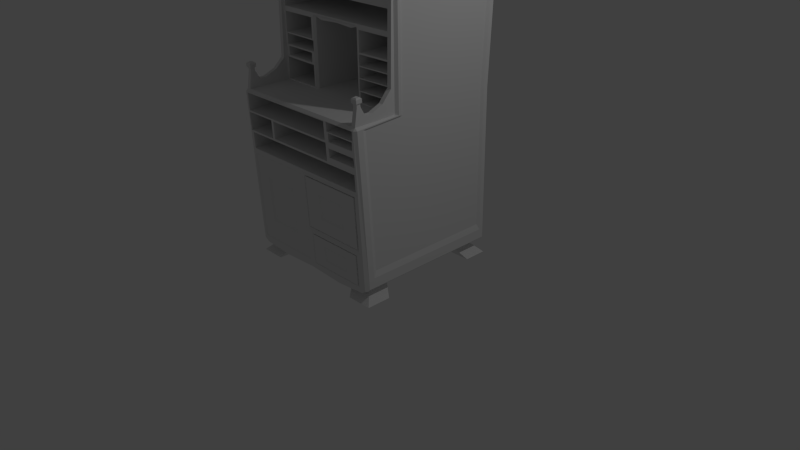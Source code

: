 # Source: kommode.blend  (saved by Blender 2.69.0; exported with 4.5.12 LTS)
import bpy
from mathutils import Matrix  # noqa: F401  (used for matrix-valued properties, if any)

bpy.ops.wm.read_factory_settings(use_empty=True)
scene = bpy.context.scene
scene.name = 'Scene'

# ---- collections
col_collection_1 = bpy.data.collections.new('Collection 1'); scene.collection.children.link(col_collection_1)

# ---- materials (node trees are filled in below, after node groups)
mat_material = bpy.data.materials.new('Material')
mat_material.alpha_threshold = 0.0
mat_material.use_transparent_shadow = False
mat_material.roughness = 0.5
mat_material.line_color = (0.0, 0.0, 0.0, 1.0)

# ---- material node trees

# ---- world
world_world = bpy.data.worlds.new('World'); scene.world = world_world
world_world.color = (0.05088, 0.05088, 0.05088)
world_world.use_sun_shadow = False
world_world.sun_shadow_jitter_overblur = 0.0
world_world.cycles.sampling_method = 'MANUAL'
world_world.cycles.sample_map_resolution = 256

# ---- cameras
cam_camera = bpy.data.cameras.new('Camera')
cam_camera.clip_end = 100.0
cam_camera.lens = 35.0
cam_camera.sensor_width = 32.0
cam_camera.sensor_height = 18.0
cam_camera.ortho_scale = 7.314
cam_camera.dof.focus_distance = 0.0
cam_camera.dof.aperture_fstop = 128.0

# ---- lights
light_lamp = bpy.data.lights.new('Lamp', 'POINT')
light_lamp.transmission_factor = 0.0
light_lamp.cutoff_distance = 30.0
light_lamp.energy = 100.0
light_lamp.shadow_buffer_clip_start = 1.001
light_lamp.shadow_soft_size = 0.1
light_lamp.shadow_maximum_resolution = 0.006
light_lamp.use_absolute_resolution = True
light_lamp.cycles.use_multiple_importance_sampling = False

# ---- meshes
me_cube = bpy.data.meshes.new('Cube')
me_cube.from_pydata([(0.0, -1.0, -1.0), (5.96e-08, 1.192e-07, -1.0), (0.9811, 0.01186, 0.9828), (-0.9817, 0.4742, 0.9899), (-0.9817, 0.007179, 0.9899), (0.9811, 0.4558, 0.9828), (-1.49e-07, -0.3884, 3.436), (4.47e-08, 0.5, 3.436), (0.5, -0.3884, 3.436), (-0.5, -0.3884, 3.436), (0.5, 0.5, 3.436), (-0.5, 0.5, 3.436), (-0.5, -1.0, -1.0), (0.5, -1.0, -1.0), (-0.5, 2.086e-07, -1.0), (0.5, 2.98e-08, -1.0), (1.192e-07, 0.5, -1.0), (2.98e-08, -0.5, -1.0), (-0.5, -0.5, -1.0), (-0.5, 0.5, -1.0), (0.5, 0.5, -1.0), (0.5, -0.5, -1.0), (0.5, 0.9279, -1.0), (-0.5, 0.9279, -1.0), (1.49e-07, 0.9279, -1.0), (-0.9687, -0.9473, -1.0), (-0.9687, 0.5, -1.0), (-0.9687, -0.5, -1.0), (-0.9687, 2.533e-07, -1.0), (0.9684, -0.9473, -1.0), (0.9684, -0.5, -1.0), (0.9684, 0.5, -1.0), (0.9684, -1.49e-08, -1.0), (0.5, -0.9487, -1.0), (-0.3552, 0.3275, 1.0), (0.3552, 0.3275, 1.0), (-0.3552, 0.3275, 1.844), (0.3552, 0.3275, 1.844), (0.9688, -1.0, -1.0), (-0.5, -0.9487, -1.0), (-0.9688, -1.0, -1.0), (1.49e-08, -0.9487, -1.0), (0.9688, -1.064, 1.0), (0.9688, -1.093, 0.9688), (1.0, -1.062, 0.9688), (-0.9688, -1.064, 1.0), (-1.0, -1.062, 0.9688), (-0.9688, -1.093, 0.9688), (-4.583e-07, -1.064, 1.0), (-5.357e-07, -1.093, 0.9688), (0.9688, -0.5, 1.0), (1.0, -0.4688, 1.0), (-0.3552, -1.064, 1.0), (-0.5, -1.093, 0.9688), (0.5, -1.093, 0.9688), (0.3552, -1.064, 1.0), (-1.0, -0.4688, 1.0), (-0.9688, -0.5, 1.0), (0.9688, 1.102, 3.436), (-0.9688, 1.102, 3.436), (0.9688, -0.3884, 3.436), (1.0, -0.3884, 3.405), (2.31e-07, 1.102, 3.436), (2.38e-07, 1.131, 3.405), (-0.9688, -0.3884, 3.436), (-1.0, -0.3884, 3.405), (0.9688, -0.4688, 3.436), (0.9688, -0.5, 3.405), (1.0, -0.4688, 3.405), (-0.5, 1.131, 3.405), (-0.5, 1.102, 3.436), (-0.9688, 0.5, 3.436), (-1.0, 0.5, 3.405), (1.0, 0.5, 3.405), (0.9688, 0.5, 3.436), (0.5, 1.102, 3.436), (0.5, 1.131, 3.405), (-1.0, -0.4688, 3.405), (-0.9688, -0.5, 3.405), (-0.9688, -0.4688, 3.436), (-3.207e-07, -0.4688, 3.436), (-3.313e-07, -0.5, 3.405), (-0.3552, -0.4688, 3.436), (-0.3552, -0.5, 3.405), (0.3552, -0.5, 3.405), (0.3552, -0.4688, 3.436), (-1.9e-07, -0.4022, 3.693), (0.2145, -0.4022, 3.65), (-0.2046, -0.4022, 3.65), (0.6337, -0.4022, 3.65), (-0.6052, -0.4022, 3.644), (0.6337, -0.4589, 3.65), (-0.6052, -0.4589, 3.644), (-3.16e-07, -0.4589, 3.693), (-0.2046, -0.4589, 3.65), (0.2145, -0.4589, 3.65), (0.9688, -0.7818, 1.0), (-0.9177, -1.064, 1.0), (0.9127, -1.064, 1.0), (-0.9688, -0.7818, 1.0), (-0.9688, -0.5, 1.295), (0.9688, -0.5, 1.295), (-0.9177, -0.5, 3.405), (0.9127, -0.5, 3.405), (0.9127, -0.5, 1.0), (0.3552, -0.7818, 1.0), (-0.3552, -0.7818, 1.0), (-0.9177, -0.5, 1.0), (-0.9177, -0.7818, 1.0), (0.9127, -0.7818, 1.0), (0.9688, -0.9205, 1.1), (-0.9688, -0.9205, 1.1), (0.9688, -0.6748, 1.164), (-0.9688, -0.6748, 1.164), (0.9688, -0.5499, 1.303), (-0.9688, -0.5499, 1.281), (0.9688, -0.8318, 1.1), (-0.9177, -0.9205, 1.1), (0.9127, -0.9205, 1.1), (-0.9688, -0.8318, 1.1), (-0.9177, -0.5, 1.295), (0.9127, -0.5, 1.295), (-0.9177, -0.5499, 1.275), (0.9127, -0.5499, 1.307), (0.9127, -0.6748, 1.164), (-0.9177, -0.6748, 1.164), (-0.9177, -0.8318, 1.1), (0.9127, -0.8318, 1.1), (0.9688, -1.031, 1.207), (-0.9688, -1.031, 1.207), (-0.9177, -1.031, 1.207), (0.9127, -1.031, 1.207), (0.9688, -0.9796, 1.21), (-0.9688, -0.9796, 1.21), (-0.9177, -0.9796, 1.21), (0.9127, -0.9796, 1.21), (0.9127, -0.5, 1.845), (-0.9177, -0.5, 1.845), (0.9688, -1.047, -0.01558), (-0.9688, -1.047, -0.01558), (0.06225, -1.037, -0.0308), (-0.9299, -1.036, -0.04383), (-2.679e-07, -1.047, -0.01558), (0.9688, -1.023, -0.5078), (-0.9688, -1.07, 0.4766), (0.5, -1.023, -0.5078), (-0.5, -1.07, 0.4766), (-4.018e-07, -1.07, 0.4766), (0.9688, -1.07, 0.4766), (-0.9688, -1.023, -0.5078), (0.5, -1.07, 0.4766), (-0.9299, -0.9933, -0.9484), (-1.339e-07, -1.023, -0.5078), (0.9688, -1.012, -0.7539), (-0.9688, -1.082, 0.7227), (0.4977, -1.001, -0.9447), (-0.5, -1.082, 0.7227), (-4.688e-07, -1.082, 0.7227), (0.9688, -1.082, 0.7227), (-0.9688, -1.012, -0.7539), (0.5, -1.082, 0.7227), (-0.4992, -0.9933, -0.9484), (-6.697e-08, -1.012, -0.7539), (0.9688, -1.035, -0.2617), (-0.9688, -1.058, 0.2305), (0.9079, -1.017, -0.4604), (-0.5, -1.058, 0.2305), (-3.348e-07, -1.058, 0.2305), (0.9688, -1.058, 0.2305), (-0.9688, -1.035, -0.2617), (0.5, -1.058, 0.2305), (-0.0397, -0.9933, -0.9484), (-2.009e-07, -1.035, -0.2617), (0.9127, -0.5, 1.57), (-0.9177, -0.5, 1.57), (0.9688, -1.032, 1.234), (-0.9688, -1.032, 1.234), (-0.9177, -1.032, 1.234), (0.9127, -1.032, 1.234), (0.9688, -0.9813, 1.237), (-0.9688, -0.9813, 1.237), (-0.9177, -0.9813, 1.237), (0.9127, -0.9813, 1.237), (0.9835, -1.047, 1.253), (-0.9841, -1.049, 1.253), (-0.9025, -1.049, 1.253), (0.898, -1.047, 1.253), (0.9835, -0.9692, 1.258), (-0.9841, -0.9673, 1.259), (-0.9025, -0.9673, 1.259), (0.898, -0.9692, 1.258), (0.9835, -1.05, 1.296), (0.898, -1.05, 1.296), (0.9835, -0.9719, 1.301), (0.898, -0.9719, 1.301), (0.9665, -1.035, 1.313), (0.915, -1.035, 1.313), (0.9665, -0.9885, 1.316), (0.915, -0.9885, 1.316), (-0.9841, -1.051, 1.292), (-0.9025, -1.051, 1.292), (-0.9841, -0.9698, 1.297), (-0.9025, -0.9698, 1.297), (-0.9669, -1.035, 1.31), (-0.9197, -1.035, 1.31), (-0.9669, -0.9881, 1.313), (-0.9197, -0.9881, 1.313), (-0.9687, 0.9279, -1.0), (0.9684, 0.9279, -1.0), (0.0, -1.0, -1.044), (-0.5, -1.0, -1.07), (0.5, -1.0, -1.07), (-0.898, -0.9473, -1.041), (0.9192, -0.9473, -1.039), (0.5, -0.9487, -1.07), (0.9195, -1.0, -1.039), (-0.5, -0.9487, -1.07), (-0.8981, -1.0, -1.041), (1.49e-08, -0.9487, -1.044), (-0.594, -0.5899, -1.033), (-0.5894, 0.5816, -1.033), (0.5905, 0.5827, -1.033), (0.5885, -0.5846, -1.033), (0.5905, 0.8452, -1.033), (-0.5894, 0.8462, -1.033), (-0.8747, -0.8577, -1.033), (-0.8793, 0.5816, -1.033), (-0.8747, -0.5899, -1.033), (0.88, -0.863, -1.033), (0.88, -0.5846, -1.033), (0.8779, 0.5827, -1.033), (0.5885, -0.8639, -1.033), (-0.594, -0.8586, -1.033), (-0.8793, 0.8462, -1.033), (0.8779, 0.8452, -1.033), (-0.594, -0.5899, -1.064), (-0.5894, 0.5816, -1.064), (0.5905, 0.5827, -1.064), (0.5885, -0.5846, -1.064), (0.5905, 0.8452, -1.064), (-0.5894, 0.8462, -1.064), (-0.8747, -0.8577, -1.064), (-0.8793, 0.5816, -1.064), (-0.8747, -0.5899, -1.064), (0.88, -0.863, -1.064), (0.88, -0.5846, -1.064), (0.8779, 0.5827, -1.064), (0.5885, -0.8639, -1.064), (-0.594, -0.8586, -1.064), (-0.8793, 0.8462, -1.064), (0.8779, 0.8452, -1.064), (-0.6843, -0.6787, -1.197), (-0.679, 0.6708, -1.197), (0.6803, 0.672, -1.197), (0.6779, -0.6727, -1.197), (0.6803, 0.9744, -1.197), (-0.679, 0.9756, -1.197), (-1.008, -0.9873, -1.197), (-1.013, 0.6708, -1.197), (-1.008, -0.6787, -1.197), (1.014, -0.9934, -1.197), (1.014, -0.6727, -1.197), (1.011, 0.672, -1.197), (0.6779, -0.9944, -1.197), (-0.6843, -0.9883, -1.197), (-1.013, 0.9756, -1.197), (1.011, 0.9744, -1.197), (-3.26e-07, -0.5, 2.142), (-0.9177, -0.5, 2.142), (0.9127, -0.5, 2.142), (-0.3552, -0.5, 2.142), (0.3552, -0.5, 2.142), (1.0, 0.9565, 1.001), (0.9565, 1.0, 1.0), (1.0, 1.088, 3.405), (0.9565, 1.131, 3.405), (0.9744, 1.107, 3.431), (-0.9723, 1.0, 1.0), (-1.0, 0.9723, 1.001), (-0.9723, 1.131, 3.405), (-1.0, 1.103, 3.405), (-0.9837, 1.116, 3.421), (0.9812, -5.96e-08, -1.0), (1.0, -5.96e-08, -0.9812), (1.743e-07, 0.9812, -1.0), (1.788e-07, 1.0, -0.9812), (-0.9812, 2.935e-07, -1.0), (-1.0, 2.98e-07, -0.9812), (0.9812, -0.5, -1.0), (1.0, -0.5, -0.9812), (-0.5, 0.9812, -1.0), (-0.5, 1.0, -0.9812), (-0.9812, 0.5, -1.0), (-1.0, 0.5, -0.9812), (0.9812, 0.5, -1.0), (1.0, 0.5, -0.9812), (0.5, 0.9812, -1.0), (0.5, 1.0, -0.9812), (-0.9812, -0.5, -1.0), (-1.0, -0.5, -0.9812), (0.9812, 0.9279, -1.0), (1.0, 0.9279, -0.9812), (-0.9812, 0.9279, -1.0), (-1.0, 0.9279, -0.9812), (-0.9666, 0.9812, -1.0), (-0.9705, 1.0, -0.9812), (0.9495, 0.9812, -1.0), (0.9534, 1.0, -0.9792), (0.9812, -0.9492, -1.0), (1.0, -0.953, -0.9812), (0.9896, -0.9679, -1.0), (-1.0, -0.953, -0.9812), (-0.9812, -0.9492, -1.0), (-0.9897, -0.9678, -1.0), (1.0, 0.9565, -0.9812), (0.9812, 0.9487, -1.0), (-1.0, 0.9723, -0.9812), (-0.9812, 0.9645, -1.0), (-3.451e-07, -0.5275, 1.0), (-3.129e-07, -0.4725, 1.0), (-0.3552, -0.4725, 1.0), (-0.3827, -0.5, 1.0), (-0.3552, -0.5275, 1.0), (0.3827, -0.5, 1.0), (0.3552, -0.4725, 1.0), (0.3552, -0.5275, 1.0), (-3.207e-07, -0.5, 1.872), (-3.069e-07, -0.4725, 1.844), (-0.3552, -0.4725, 1.844), (-0.3552, -0.5, 1.872), (-0.3827, -0.5, 1.844), (0.3552, -0.5, 1.872), (0.3552, -0.4725, 1.844), (0.3827, -0.5, 1.844), (0.3827, -0.5, 1.286), (0.3552, -0.4725, 1.286), (-0.3827, -0.5, 1.286), (-0.3552, -0.4725, 1.286), (0.3827, -0.5, 1.565), (0.3552, -0.4725, 1.565), (-0.3552, -0.4725, 1.565), (-0.3827, -0.5, 1.565), (0.9127, -0.5, 1.147), (0.9127, -0.5, 1.432), (0.9127, -0.5, 1.707), (0.3827, -0.5, 1.143), (0.3827, -0.5, 1.705), (0.3827, -0.5, 1.426), (0.8896, -0.5, 1.3), (0.4058, -0.5, 1.293), (0.8896, -0.5, 1.426), (0.4058, -0.5, 1.42), (0.8896, 0.01656, 1.3), (0.4058, 0.01656, 1.293), (0.8896, 0.01656, 1.426), (0.4058, 0.01656, 1.42), (0.8941, -0.5, 1.289), (0.4013, -0.5, 1.282), (0.8941, -0.5, 1.152), (0.4013, -0.5, 1.148), (0.8941, -0.007913, 1.289), (0.4013, -0.007913, 1.282), (0.8941, -0.007913, 1.152), (0.4013, -0.007913, 1.148), (0.8832, -0.5, 1.008), (0.4121, -0.5, 1.008), (0.8832, -0.5, 1.139), (0.4121, -0.5, 1.135), (0.8832, 0.00984, 1.008), (0.4121, 0.00984, 1.008), (0.8832, 0.00984, 1.139), (0.4121, 0.00984, 1.135), (0.8918, -0.5, 1.564), (0.4036, -0.5, 1.56), (0.8918, -0.5, 1.438), (0.4036, -0.5, 1.432), (0.8918, 0.09236, 1.564), (0.4036, 0.09236, 1.56), (0.8918, 0.09236, 1.438), (0.4036, 0.09236, 1.432), (0.8832, -0.5, 1.829), (0.8832, -0.5, 1.585), (0.4122, -0.5, 1.829), (0.4122, -0.5, 1.581), (0.8832, -0.5, 1.707), (0.4122, -0.5, 1.705), (0.8832, 0.3058, 1.829), (0.8832, 0.3058, 1.585), (0.4122, 0.3058, 1.829), (0.4122, 0.3058, 1.581), (0.8832, 0.3058, 1.707), (0.4122, 0.3058, 1.705), (-0.8943, -0.5, 1.013), (-0.8943, -0.5, 1.282), (-0.4062, -0.5, 1.013), (-0.4062, -0.5, 1.274), (-0.8943, 0.1738, 1.013), (-0.8943, 0.1738, 1.282), (-0.4062, 0.1738, 1.013), (-0.4062, 0.1738, 1.274), (-0.8891, -0.5, 1.83), (-0.8891, -0.5, 1.584), (-0.4113, -0.5, 1.83), (-0.4113, -0.5, 1.58), (-0.8891, 0.06417, 1.83), (-0.8891, 0.06417, 1.584), (-0.4113, 0.06417, 1.83), (-0.4113, 0.06417, 1.58), (-0.9177, -0.5, 1.432), (-0.3827, -0.5, 1.426), (-0.8953, -0.4904, 1.564), (-0.4051, -0.4904, 1.56), (-0.8953, -0.4904, 1.438), (-0.4051, -0.4904, 1.432), (-0.8681, -0.5, 1.307), (-0.4323, -0.5, 1.3), (-0.8681, -0.5, 1.419), (-0.4323, -0.5, 1.414), (-0.8681, -0.01036, 1.307), (-0.4323, -0.01036, 1.3), (-0.8681, -0.01036, 1.419), (-0.4323, -0.01036, 1.414), (-0.9177, -0.5, 1.875), (0.9127, -0.5, 1.875), (-2.45e-05, -0.5, 2.126), (-0.8958, -0.5, 2.126), (0.8908, -0.5, 2.126), (-0.3467, -0.5, 2.126), (0.3467, -0.5, 2.126), (-2.449e-05, -0.5, 1.888), (-0.3467, -0.5, 1.888), (0.3467, -0.5, 1.888), (-0.8958, -0.5, 1.89), (0.8908, -0.5, 1.89), (-2.42e-05, 0.3174, 2.126), (-0.8958, 0.3174, 2.126), (0.8908, 0.3174, 2.126), (-0.3467, 0.3174, 2.126), (0.3467, 0.3174, 2.126), (-2.42e-05, 0.3174, 1.888), (-0.3467, 0.3174, 1.888), (0.3467, 0.3174, 1.888), (-0.8958, 0.3174, 1.89), (0.8908, 0.3174, 1.89), (-0.943, -1.093, 0.957), (-0.008602, -1.093, 0.957), (-0.4908, -1.093, 0.957), (0.4736, -1.093, 0.957), (-0.943, -1.082, 0.7346), (-0.4908, -1.082, 0.7346), (-0.008602, -1.082, 0.7346), (0.4736, -1.082, 0.7346), (-0.943, -0.3749, 0.991), (-0.008602, -0.3749, 0.991), (-0.4908, -0.3749, 0.991), (0.4736, -0.3749, 0.991), (-0.943, -0.3643, 0.7686), (-0.4908, -0.3643, 0.7686), (-0.008602, -0.3643, 0.7686), (0.4736, -0.3643, 0.7686), (0.9688, -1.088, 0.8458), (0.5, -1.088, 0.8458), (0.9487, -1.096, 0.9635), (0.5201, -1.096, 0.9635), (0.9487, -1.09, 0.8509), (0.5201, -1.09, 0.8509), (0.9487, -0.7031, 0.9821), (0.5201, -0.7031, 0.9821), (0.9487, -0.6977, 0.8695), (0.5201, -0.6977, 0.8695), (0.9329, -1.082, 0.7321), (0.5359, -1.082, 0.7321), (0.9329, -1.087, 0.8364), (0.5359, -1.087, 0.8364), (0.9329, -0.6995, 0.7503), (0.5359, -0.6995, 0.7503), (0.9329, -0.7045, 0.8545), (0.5359, -0.7045, 0.8545), (-0.3552, -0.4254, 1.844), (0.3552, -0.4254, 1.844), (-1.788e-07, -0.4254, 1.844), (-2.906e-07, -0.4725, 1.831), (-0.2563, -0.4725, 1.817), (0.2563, -0.4725, 1.817), (-0.2563, -0.4254, 1.817), (0.2563, -0.4254, 1.817), (-1.982e-07, -0.4254, 1.831), (-0.4809, -1.071, 0.4898), (-4.039e-07, -1.071, 0.4898), (0.4809, -1.071, 0.4898), (-0.4809, -1.081, 0.7096), (-4.683e-07, -1.081, 0.7096), (0.4809, -1.081, 0.7096), (-0.4809, 0.3941, 0.5592), (-1.32e-07, 0.3941, 0.5592), (0.4809, 0.3941, 0.5592), (-0.4809, 0.3837, 0.779), (-1.964e-07, 0.3837, 0.779), (0.4809, 0.3837, 0.779), (0.9425, -1.069, 0.543), (0.5263, -1.069, 0.543), (0.9425, -1.079, 0.6565), (0.5263, -1.079, 0.6565), (0.9425, -0.625, 0.5836), (0.5263, -0.625, 0.5836), (0.9425, -0.6354, 0.697), (0.5263, -0.6354, 0.697), (-0.9512, -1.07, 0.4859), (-0.5176, -1.07, 0.4859), (-0.9512, -1.081, 0.7135), (-0.5176, -1.081, 0.7135), (-0.9512, 0.2032, 0.5463), (-0.5176, 0.2032, 0.5463), (-0.9512, 0.1924, 0.7739), (-0.5176, 0.1924, 0.7739), (-0.9319, -1.065, 0.4586), (-0.4809, -1.065, 0.4586), (-4.001e-07, -1.065, 0.4586), (0.9319, -1.065, 0.4586), (0.4809, -1.065, 0.4586), (-0.9319, -1.055, 0.249), (-0.4809, -1.055, 0.249), (-3.357e-07, -1.055, 0.249), (0.9319, -1.055, 0.249), (0.4809, -1.055, 0.249), (-0.9319, -0.133, 0.5028), (-0.4809, -0.133, 0.5028), (-1.021e-07, -0.133, 0.5028), (0.9319, -0.133, 0.5028), (0.4809, -0.133, 0.5028), (-0.9319, -0.1231, 0.2932), (-0.4809, -0.1231, 0.2932), (-3.768e-08, -0.1231, 0.2932), (0.9319, -0.1231, 0.2932), (0.4809, -0.1231, 0.2932), (-0.03213, -1.002, -0.9596), (-0.4993, -1.002, -0.9596), (-0.9374, -1.002, -0.9596), (-0.9374, -1.046, -0.03981), (0.9297, -1.04, -0.4784), (-0.03213, -1.046, -0.03981), (-0.9374, -1.024, -0.4997), (0.03998, -1.062, -0.02637), (-0.03213, -1.024, -0.4997), (-0.9374, -1.013, -0.7297), (0.4983, -1.016, -0.9619), (-0.03213, -1.013, -0.7297), (-0.9374, -1.056, 0.1901), (-0.4993, -1.056, 0.1901), (-0.03213, -1.056, 0.1901), (-0.9374, -1.035, -0.2698), (0.9297, -1.062, -0.02637), (-0.03213, -1.035, -0.2698), (0.9079, -1.063, -0.03203), (-0.0397, -1.036, -0.04383), (-0.9299, -1.015, -0.4961), (0.6651, -1.035, -0.2746), (-0.0397, -1.015, -0.4961), (-0.9299, -1.004, -0.7223), (0.9079, -1.042, -0.4617), (-0.0397, -1.004, -0.7223), (-0.9299, -1.047, 0.1823), (-0.4992, -1.047, 0.1823), (-0.0397, -1.047, 0.1823), (-0.9299, -1.026, -0.27), (0.06225, -1.063, -0.03203), (-0.0397, -1.026, -0.27), (0.4992, -1.04, -0.4784), (0.03998, -1.04, -0.4784), (0.9297, -1.051, -0.2524), (0.07573, -1.016, -0.9619), (0.03998, -1.072, 0.1996), (0.9297, -1.072, 0.1996), (0.4992, -1.072, 0.1996), (0.03998, -1.051, -0.2524), (0.1064, -1.019, -0.9456), (0.9079, -1.037, -0.0308), (0.4987, -1.017, -0.4604), (0.06225, -1.017, -0.4604), (0.9079, -1.027, -0.2456), (0.4977, -1.019, -0.9456), (0.06225, -1.047, 0.184), (0.9079, -1.047, 0.184), (0.4987, -1.047, 0.184), (0.06225, -1.027, -0.2456), (0.8945, -1.016, -0.9619), (0.8945, -1.036, -0.5459), (0.4983, -1.036, -0.5459), (0.07573, -1.036, -0.5459), (0.8945, -1.026, -0.7539), (0.07573, -1.026, -0.7539), (0.1064, -1.001, -0.9447), (0.8646, -1.001, -0.9447), (0.8646, -1.019, -0.5595), (0.4977, -1.019, -0.5595), (0.1064, -1.019, -0.5595), (0.8646, -1.01, -0.7521), (-0.02705, -0.5, 3.365), (0.1064, -1.01, -0.7521), (-0.7323, -1.034, -0.1976), (-0.7323, -1.01, -0.6962), (-0.4949, -1.01, -0.6962), (-0.2416, -1.01, -0.6962), (0.2715, -1.06, -0.08463), (-0.2416, -1.034, -0.1976), (-0.7323, -1.022, -0.4469), (0.703, -1.05, -0.3038), (-0.2416, -1.022, -0.4469), (-0.7323, -1.016, -0.5715), (0.4938, -1.023, -0.8531), (-0.2416, -1.016, -0.5715), (-0.7323, -1.04, -0.07292), (-0.4949, -1.04, -0.07292), (-0.2416, -1.04, -0.07292), (-0.7323, -1.028, -0.3222), (0.703, -1.06, -0.08463), (-0.2416, -1.028, -0.3222), (0.4987, -1.042, -0.4617), (0.06225, -1.042, -0.4617), (0.9079, -1.053, -0.2468), (0.3103, -1.043, -0.09437), (0.06225, -1.073, 0.1828), (0.9079, -1.073, 0.1828), (0.4987, -1.073, 0.1828), (0.06225, -1.053, -0.2468), (0.8646, -1.019, -0.9456), (0.8646, -1.037, -0.5604), (0.4977, -1.037, -0.5604), (0.1064, -1.037, -0.5604), (0.8646, -1.028, -0.753), (0.4934, -1.014, -0.8435), (0.1064, -1.028, -0.753), (-0.3596, -0.5, 3.365), (-0.8863, -0.5, 3.365), (-0.02705, -0.5, 2.182), (-0.8863, -0.5, 2.182), (-0.3596, -0.5, 2.182), (-0.0415, -0.4457, 3.343), (-0.362, -0.4457, 3.343), (-0.8695, -0.4457, 3.343), (-0.0415, -0.4457, 2.203), (-0.8695, -0.4457, 2.204), (-0.362, -0.4457, 2.203), (-0.0415, -0.4844, 3.343), (-0.362, -0.4844, 3.343), (-0.8695, -0.4844, 3.343), (-0.0415, -0.4844, 2.203), (-0.8695, -0.4844, 2.204), (-0.362, -0.4844, 2.203), (0.03796, -0.5, 3.348), (0.3613, -0.5, 3.348), (0.8687, -0.5, 3.348), (0.03796, -0.5, 2.198), (0.8687, -0.5, 2.199), (0.3613, -0.5, 2.198), (0.06304, -0.4849, 3.311), (0.3653, -0.4849, 3.311), (0.8396, -0.4849, 3.311), (0.06304, -0.4849, 2.236), (0.8396, -0.4849, 2.236), (0.3653, -0.4849, 2.236), (0.06304, -0.4997, 3.311), (0.3653, -0.4997, 3.311), (0.8396, -0.4997, 3.311), (0.06304, -0.4997, 2.236), (0.8396, -0.4997, 2.236), (0.3653, -0.4997, 2.236), (-0.8953, 0.02773, 1.564), (-0.4051, 0.02773, 1.56), (-0.8953, 0.02773, 1.438), (-0.4051, 0.02773, 1.432), (-0.0415, -0.4844, 3.343), (-0.362, -0.4844, 3.343), (-0.8695, -0.4844, 3.343), (-0.0415, -0.4844, 2.203), (-0.8695, -0.4844, 2.204), (-0.362, -0.4844, 2.203), (0.186, -0.4997, 3.127), (0.3849, -0.4997, 3.127), (0.697, -0.4997, 3.127), (0.186, -0.4997, 2.42), (0.697, -0.4997, 2.42), (0.3849, -0.4997, 2.42), (0.2139, -0.4817, 3.085), (0.3893, -0.4817, 3.085), (0.6647, -0.4817, 3.085), (0.2139, -0.4817, 2.461), (0.6647, -0.4817, 2.462), (0.3893, -0.4817, 2.461), (-0.1904, -0.4844, 3.122), (-0.3862, -0.4844, 3.122), (-0.6964, -0.4844, 3.122), (-0.1904, -0.4844, 2.425), (-0.6964, -0.4844, 2.425), (-0.3862, -0.4844, 2.425), (-0.2196, -0.478, 3.078), (-0.391, -0.478, 3.078), (-0.6624, -0.478, 3.078), (-0.2196, -0.478, 2.469), (-0.6624, -0.478, 2.469), (-0.391, -0.478, 2.469), (-0.7013, -1.014, -0.2214), (-0.7013, -0.9937, -0.6564), (-0.4942, -0.9937, -0.6564), (-0.2733, -0.9937, -0.6564), (-0.4942, -1.014, -0.2214), (-0.2733, -1.014, -0.2214), (-0.7013, -1.004, -0.4389), (-0.4942, -1.004, -0.4389), (-0.2733, -1.004, -0.4389), (-0.7013, -0.9989, -0.5477), (-0.4942, -0.9989, -0.5477), (-0.2733, -0.9989, -0.5477), (-0.7013, -1.02, -0.1127), (-0.4942, -1.02, -0.1127), (-0.2733, -1.02, -0.1127), (-0.7013, -1.009, -0.3302), (-0.4942, -1.009, -0.3302), (-0.2733, -1.009, -0.3302), (0.4942, -1.05, -0.3038), (0.2715, -1.05, -0.3038), (0.703, -1.055, -0.1942), (0.2904, -1.023, -0.8531), (0.2715, -1.065, 0.02497), (0.703, -1.065, 0.02497), (0.4942, -1.065, 0.02497), (0.2715, -1.055, -0.1942), (0.4934, -1.043, -0.09437), (0.6651, -1.043, -0.09437), (0.4934, -1.035, -0.2746), (0.3103, -1.035, -0.2746), (0.6651, -1.039, -0.1845), (0.4934, -1.039, -0.1845), (0.3103, -1.048, -0.004232), (0.6651, -1.048, -0.004232), (0.4934, -1.048, -0.004232), (0.3103, -1.039, -0.1845), (0.6846, -1.023, -0.8531), (0.6846, -1.033, -0.6529), (0.4938, -1.033, -0.6529), (0.2904, -1.033, -0.6529), (0.6846, -1.028, -0.753), (-0.0004681, 1.123, 3.152), (0.2904, -1.028, -0.753), (0.3099, -1.014, -0.8435), (0.6655, -1.014, -0.8435), (0.6655, -1.022, -0.6628), (0.4934, -1.022, -0.6628), (0.3099, -1.022, -0.6628), (0.6655, -1.018, -0.7532), (0.4934, -1.018, -0.7532), (0.3099, -1.018, -0.7532), (-0.4506, 1.123, 3.152), (0.4496, 1.123, 3.152), (0.8606, 1.005, 0.9869), (0.8606, 1.123, 3.152), (-0.8757, 1.005, 0.9869), (-0.8757, 1.123, 3.152), (-0.0004681, 1.005, -0.7965), (-0.4506, 1.005, -0.7965), (0.4496, 1.005, -0.7965), (-0.8741, 1.005, -0.7965), (0.8578, 1.005, -0.7965), (-0.0006466, 1.091, 3.055), (-0.4317, 1.091, 3.055), (0.4304, 1.091, 3.055), (0.824, 0.9782, 0.9819), (0.824, 1.091, 3.055), (-0.8389, 0.9782, 0.9819), (-0.8389, 1.091, 3.055), (-0.0006466, 0.9782, -0.7262), (-0.4317, 0.9782, -0.7262), (0.4304, 0.9782, -0.7262), (-0.8373, 0.9782, -0.7262), (0.8213, 0.9782, -0.7262), (-1.0, -0.9992, 0.9622), (-1.0, -0.4378, 0.9918), (-1.0, -0.3616, 3.268), (-1.0, 0.479, 3.268), (-1.0, -0.4378, 3.268), (-1.0, 0.9259, 0.9925), (-1.0, 1.05, 3.268), (-1.0, 0.005854, -0.883), (-1.0, 0.479, -0.883), (-1.0, -0.4673, -0.883), (-1.0, 0.8839, -0.883), (-1.0, -0.896, -0.883), (-1.0, 0.9259, -0.883), (-0.9817, -0.985, 0.9608), (-0.9817, -0.4307, 0.9899), (-0.9817, -0.3556, 3.237), (-0.9817, 0.4742, 3.237), (-0.9817, -0.4307, 3.237), (-0.9817, 0.9154, 0.9906), (-0.9817, 1.038, 3.237), (-0.9817, 0.007179, -0.8608), (-0.9817, 0.4742, -0.8608), (-0.9817, -0.4599, -0.8608), (-0.9817, 0.8739, -0.8608), (-0.9817, -0.8831, -0.8608), (-0.9817, 0.9154, -0.8608), (1.0, -0.9819, 0.9604), (1.0, -0.4293, 0.9895), (1.0, -0.3544, 3.229), (1.0, -0.4293, 3.229), (1.0, 0.4729, 3.229), (1.0, 0.8981, 0.9906), (1.0, 1.02, 3.229), (1.0, 0.007274, -0.8555), (1.0, -0.4584, -0.8555), (1.0, 0.4729, -0.8555), (1.0, 0.8714, -0.8555), (1.0, -0.8802, -0.8555), (1.0, 0.8981, -0.8555), (0.9811, -0.9313, 0.9551), (0.9811, -0.4044, 0.9828), (0.9811, -0.333, 3.118), (0.9811, -0.4044, 3.118), (0.9811, 0.4558, 3.118), (0.9811, 0.8612, 0.9839), (0.9811, 0.9777, 3.118), (0.9811, 0.01186, -0.7763), (0.9811, -0.4321, -0.7763), (0.9811, 0.4558, -0.7763), (0.9811, 0.8358, -0.7763), (0.9811, -0.8344, -0.7763), (0.9811, 0.8612, -0.7763)], [], [(321, 336, 395, 394), (38, 153, 589, 585), (296, 22, 24, 284), (298, 27, 25, 312), (287, 299, 784, 782), (20, 15, 1, 16), (12, 40, 217, 210), (160, 461, 54, 447, 451), (162, 152, 543, 546), (109, 98, 118, 127), (283, 295, 810, 808), (10, 7, 6, 8), (85, 66, 91, 95), (11, 71, 64, 9), (74, 10, 8, 60), (75, 62, 7, 10), (70, 59, 71, 11), (62, 70, 11, 7), (7, 11, 9, 6), (8, 6, 86, 87), (117, 111, 133, 134), (26, 28, 286, 292), (1, 17, 18, 14), (25, 39, 216, 212), (24, 16, 19, 23), (16, 1, 14, 19), (22, 20, 16, 24), (31, 32, 15, 20), (15, 21, 17, 1), (32, 30, 21, 15), (302, 207, 26, 292), (316, 303, 785, 787), (109, 105, 55, 98), (30, 288, 308, 29), (28, 27, 298, 286), (63, 76, 753, 742), (273, 307, 762, 754), (300, 294, 31, 208), (14, 18, 27, 28), (19, 14, 28, 26), (39, 25, 225, 232), (306, 208, 22, 296), (309, 289, 809, 812), (282, 288, 30, 32), (33, 21, 222, 231), (31, 20, 221, 230), (49, 53, 446, 445), (20, 22, 223, 221), (304, 290, 23, 207), (38, 13, 211, 215), (318, 322, 106, 52, 48), (73, 274, 276, 58, 74), (58, 75, 10, 74), (69, 279, 281, 59, 70), (342, 121, 356, 358), (422, 329, 430, 432), (35, 37, 36, 34), (322, 321, 107, 108, 106), (318, 48, 55, 105, 325), (9, 64, 90, 88), (17, 41, 39, 18), (21, 33, 41, 17), (42, 43, 44), (45, 46, 47), (66, 67, 68), (77, 78, 79), (40, 159, 149, 169, 139, 164, 144, 154, 47, 46, 311, 313), (313, 312, 25, 40), (50, 96, 42, 44, 51), (52, 97, 45, 47, 53), (54, 43, 42, 98, 55), (56, 46, 45, 99, 57), (53, 49, 48, 52), (55, 48, 49, 54), (57, 100, 78, 77, 56), (51, 68, 67, 101, 50), (71, 59, 281, 280, 72), (75, 58, 276, 275, 76), (68, 61, 60, 66), (70, 62, 63, 69), (72, 65, 64, 71), (74, 60, 61, 73), (76, 63, 62, 75), (79, 64, 65, 77), (78, 102, 83, 82, 79), (84, 103, 67, 66, 85), (85, 80, 81, 84), (83, 81, 80, 82), (82, 80, 93, 94), (88, 90, 92, 94), (89, 87, 95, 91), (86, 88, 94, 93), (64, 79, 92, 90), (6, 9, 88, 86), (66, 60, 89, 91), (60, 8, 87, 89), (79, 82, 94, 92), (87, 86, 93, 95), (80, 85, 95, 93), (106, 108, 97, 52), (324, 335, 339, 332, 479, 37, 35), (123, 121, 342, 104, 124), (67, 103, 123, 114), (100, 57, 113, 115), (478, 36, 37, 479, 480), (57, 99, 119, 113), (126, 119, 111, 117), (125, 113, 119, 126), (116, 127, 118, 110), (112, 124, 127, 116), (78, 100, 115), (97, 108, 126, 117), (42, 110, 132, 128), (115, 113, 125, 122), (102, 78, 115, 122), (103, 269, 423, 136, 344, 173, 343, 121, 123), (42, 96, 116, 110), (120, 122, 125, 107), (99, 45, 111, 119), (104, 109, 127, 124), (108, 107, 125, 126), (122, 120, 408, 174, 137, 422, 268, 102), (96, 50, 112, 116), (101, 67, 114), (114, 123, 124, 112), (50, 101, 114, 112), (132, 135, 182, 179), (135, 131, 178, 182), (45, 97, 130, 129), (111, 45, 129, 133), (118, 98, 131, 135), (97, 117, 134, 130), (110, 118, 135, 132), (98, 42, 128, 131), (267, 81, 597, 634), (271, 269, 653, 654), (338, 347, 375, 373), (423, 331, 333, 136), (104, 323, 325, 105, 109), (328, 340, 337, 320, 34, 36, 478), (137, 330, 329, 422), (136, 333, 382, 380), (167, 142, 542, 571), (142, 172, 574, 542), (152, 172, 552, 543), (12, 0, 535, 536), (163, 138, 551, 569), (148, 150, 519, 518), (142, 167, 549, 540), (144, 164, 520, 515), (158, 160, 502, 501), (162, 0, 570, 590), (160, 157, 491, 492), (172, 142, 540, 552), (143, 145, 587, 586), (150, 160, 492, 489), (149, 159, 544, 541), (154, 144, 507, 509), (166, 167, 522, 521), (138, 168, 572, 551), (164, 166, 521, 520), (169, 149, 541, 550), (145, 143, 539, 567), (152, 145, 567, 568), (167, 166, 548, 549), (166, 164, 547, 548), (160, 158, 470, 471), (145, 152, 588, 587), (157, 160, 451, 450), (0, 162, 546, 535), (409, 341, 411, 413), (178, 175, 183, 186), (177, 181, 189, 185), (133, 129, 176, 180), (134, 133, 180, 181), (130, 134, 181, 177), (131, 128, 175, 178), (128, 132, 179, 175), (129, 130, 177, 176), (183, 187, 193, 191), (184, 185, 200, 199), (175, 179, 187, 183), (176, 177, 185, 184), (182, 178, 186, 190), (179, 182, 190, 187), (180, 176, 184, 188), (181, 180, 188, 189), (191, 193, 197, 195), (190, 186, 192, 194), (187, 190, 194, 193), (186, 183, 191, 192), (196, 195, 197, 198), (194, 192, 196, 198), (193, 194, 198, 197), (192, 191, 195, 196), (201, 199, 203, 205), (188, 184, 199, 201), (189, 188, 201, 202), (185, 189, 202, 200), (203, 204, 206, 205), (200, 202, 206, 204), (202, 201, 205, 206), (199, 200, 204, 203), (40, 25, 212, 217), (310, 309, 44, 43, 460, 158, 148, 168, 138, 163, 143, 153, 38), (214, 211, 209, 218), (218, 209, 210, 216), (216, 210, 217, 212), (213, 215, 211, 214), (41, 33, 214, 218), (33, 29, 213, 214), (0, 12, 210, 209), (29, 38, 215, 213), (39, 41, 218, 216), (13, 0, 209, 211), (221, 223, 239, 237), (232, 225, 241, 248), (222, 229, 245, 238), (223, 234, 250, 239), (207, 23, 224, 233), (25, 27, 227, 225), (18, 39, 232, 219), (23, 19, 220, 224), (208, 31, 230, 234), (30, 29, 228, 229), (19, 26, 226, 220), (22, 208, 234, 223), (26, 207, 233, 226), (29, 33, 231, 228), (21, 30, 229, 222), (27, 18, 219, 227), (238, 245, 261, 254), (239, 250, 266, 255), (237, 239, 255, 253), (248, 241, 257, 264), (224, 220, 236, 240), (219, 232, 248, 235), (230, 221, 237, 246), (220, 226, 242, 236), (227, 219, 235, 243), (225, 227, 243, 241), (231, 222, 238, 247), (228, 231, 247, 244), (233, 224, 240, 249), (229, 228, 244, 245), (226, 233, 249, 242), (234, 230, 246, 250), (246, 237, 253, 262), (236, 242, 258, 252), (240, 236, 252, 256), (235, 248, 264, 251), (244, 247, 263, 260), (243, 235, 251, 259), (241, 243, 259, 257), (247, 238, 254, 263), (250, 246, 262, 266), (249, 240, 256, 265), (245, 244, 260, 261), (242, 249, 265, 258), (137, 174, 401, 400), (269, 271, 428, 426), (103, 84, 650, 651), (268, 270, 636, 635), (274, 275, 276), (273, 275, 274, 272), (284, 24, 23, 290), (279, 280, 281), (279, 277, 278, 280), (308, 310, 38, 29), (308, 309, 310), (311, 312, 313), (288, 282, 283, 289), (291, 285, 284, 290), (292, 286, 287, 293), (295, 283, 282, 294), (296, 284, 285, 297), (299, 287, 286, 298), (301, 295, 294, 300), (302, 292, 293, 303), (305, 291, 290, 304), (306, 296, 297, 307), (308, 288, 289, 309), (298, 312, 311, 299), (300, 315, 314, 301), (315, 306, 307, 314), (303, 316, 317, 302), (294, 282, 32, 31), (320, 321, 322), (323, 324, 325), (328, 329, 330), (331, 332, 333), (335, 324, 323, 345, 334), (336, 321, 320, 337), (318, 325, 324, 319), (319, 320, 322, 318), (326, 329, 328, 327), (327, 332, 331, 326), (338, 346, 333, 332, 339), (340, 328, 330, 341), (339, 335, 334, 347, 338), (341, 409, 336, 337, 340), (319, 324, 35, 34, 320), (345, 323, 365, 367), (347, 334, 349, 351), (346, 338, 383, 385), (349, 348, 352, 353), (121, 343, 350, 348), (343, 347, 351, 350), (334, 121, 348, 349), (353, 352, 354, 355), (348, 350, 354, 352), (350, 351, 355, 354), (351, 349, 353, 355), (357, 359, 363, 361), (334, 345, 359, 357), (121, 334, 357, 356), (345, 342, 358, 359), (363, 362, 360, 361), (359, 358, 362, 363), (358, 356, 360, 362), (356, 357, 361, 360), (366, 367, 371, 370), (104, 342, 366, 364), (342, 345, 367, 366), (323, 104, 364, 365), (369, 368, 370, 371), (367, 365, 369, 371), (365, 364, 368, 369), (364, 366, 370, 368), (375, 374, 378, 379), (173, 338, 373, 372), (347, 343, 374, 375), (343, 173, 372, 374), (379, 378, 376, 377), (374, 372, 376, 378), (372, 373, 377, 376), (373, 375, 379, 377), (382, 385, 391, 388), (383, 381, 387, 389), (344, 136, 380, 384), (338, 173, 381, 383), (333, 346, 385, 382), (173, 344, 384, 381), (391, 390, 386, 388), (389, 387, 390, 391), (385, 383, 389, 391), (384, 380, 386, 390), (381, 384, 390, 387), (380, 382, 388, 386), (395, 393, 397, 399), (336, 120, 393, 395), (120, 107, 392, 393), (107, 321, 394, 392), (398, 399, 397, 396), (392, 394, 398, 396), (394, 395, 399, 398), (393, 392, 396, 397), (401, 403, 407, 405), (330, 137, 400, 402), (341, 330, 402, 403), (174, 341, 403, 401), (407, 406, 404, 405), (403, 402, 406, 407), (400, 401, 405, 404), (402, 400, 404, 406), (336, 409, 417, 415), (412, 413, 670, 669), (174, 408, 412, 410), (408, 409, 413, 412), (341, 174, 410, 411), (416, 414, 418, 420), (408, 120, 414, 416), (120, 336, 415, 414), (409, 408, 416, 417), (419, 421, 420, 418), (417, 416, 420, 421), (414, 415, 419, 418), (415, 417, 421, 419), (331, 423, 433, 431), (270, 268, 425, 427), (425, 432, 442, 435), (424, 427, 437, 434), (429, 431, 441, 439), (433, 426, 436, 443), (329, 326, 429, 430), (271, 267, 424, 428), (423, 269, 426, 433), (267, 270, 427, 424), (268, 422, 432, 425), (326, 331, 431, 429), (441, 438, 434, 439), (439, 434, 437, 440), (438, 441, 443, 436), (437, 435, 442, 440), (430, 429, 439, 440), (427, 425, 435, 437), (431, 433, 443, 441), (426, 428, 438, 436), (432, 430, 440, 442), (428, 424, 434, 438), (448, 449, 457, 456), (449, 450, 458, 457), (444, 448, 456, 452), (54, 49, 445, 447), (156, 157, 450, 449), (53, 47, 444, 446), (154, 156, 449, 448), (47, 154, 448, 444), (458, 459, 455, 453), (456, 457, 454, 452), (454, 457, 458, 453), (447, 445, 453, 455), (450, 451, 459, 458), (445, 446, 454, 453), (451, 447, 455, 459), (446, 444, 452, 454), (461, 460, 464, 465), (462, 463, 467, 466), (43, 54, 463, 462), (54, 461, 465, 463), (460, 43, 462, 464), (467, 469, 468, 466), (465, 464, 468, 469), (463, 465, 469, 467), (464, 462, 466, 468), (472, 473, 477, 476), (460, 461, 473, 472), (461, 160, 471, 473), (158, 460, 472, 470), (477, 475, 474, 476), (473, 471, 475, 477), (470, 472, 476, 474), (471, 470, 474, 475), (332, 327, 481, 483), (478, 480, 486, 484), (483, 481, 486, 485), (482, 484, 486, 481), (480, 479, 485, 486), (328, 478, 484, 482), (327, 328, 482, 481), (479, 332, 483, 485), (487, 488, 494, 493), (491, 490, 496, 497), (157, 156, 490, 491), (156, 146, 487, 490), (146, 147, 488, 487), (147, 150, 489, 488), (496, 493, 494, 497), (494, 495, 498, 497), (492, 491, 497, 498), (488, 489, 495, 494), (489, 492, 498, 495), (490, 487, 493, 496), (502, 500, 504, 506), (160, 150, 500, 502), (150, 148, 499, 500), (148, 158, 501, 499), (506, 504, 503, 505), (499, 501, 505, 503), (500, 499, 503, 504), (501, 502, 506, 505), (509, 507, 511, 513), (144, 146, 508, 507), (156, 154, 509, 510), (146, 156, 510, 508), (511, 512, 514, 513), (507, 508, 512, 511), (510, 509, 513, 514), (508, 510, 514, 512), (515, 520, 530, 525), (524, 523, 533, 534), (519, 517, 527, 529), (521, 522, 532, 531), (168, 148, 518, 523), (146, 144, 515, 516), (167, 170, 524, 522), (170, 168, 523, 524), (147, 146, 516, 517), (150, 147, 517, 519), (532, 534, 529, 527), (530, 531, 526, 525), (529, 534, 533, 528), (526, 531, 532, 527), (517, 516, 526, 527), (520, 521, 531, 530), (523, 518, 528, 533), (518, 519, 529, 528), (522, 524, 534, 532), (516, 515, 525, 526), (549, 548, 562, 563), (550, 541, 555, 564), (535, 546, 560, 171), (540, 549, 563, 554), (536, 535, 171, 161), (538, 550, 564, 141), (541, 544, 558, 555), (543, 552, 566, 557), (548, 547, 561, 562), (537, 536, 161, 151), (159, 40, 537, 544), (40, 12, 536, 537), (139, 169, 550, 538), (164, 139, 538, 547), (562, 561, 611, 612), (151, 161, 601, 600), (558, 151, 600, 608), (561, 141, 599, 611), (566, 554, 604, 616), (560, 557, 607, 610), (563, 562, 612, 613), (564, 555, 605, 614), (171, 560, 610, 602), (554, 563, 613, 604), (546, 543, 557, 560), (552, 540, 554, 566), (547, 538, 141, 561), (544, 537, 151, 558), (567, 539, 165, 577), (572, 573, 583, 582), (571, 542, 140, 581), (568, 567, 577, 578), (551, 572, 582, 576), (539, 569, 579, 165), (143, 163, 569, 539), (170, 167, 571, 573), (168, 170, 573, 572), (172, 152, 568, 574), (582, 583, 623, 622), (581, 140, 565, 621), (578, 577, 617, 618), (576, 582, 622, 553), (165, 579, 619, 559), (583, 581, 621, 623), (574, 568, 578, 584), (542, 574, 584, 140), (569, 551, 576, 579), (573, 571, 581, 583), (590, 570, 591, 598), (588, 590, 598, 595), (570, 545, 155, 591), (586, 587, 594, 593), (0, 13, 545, 570), (153, 143, 586, 589), (152, 162, 590, 588), (13, 38, 585, 545), (598, 591, 575, 631), (595, 598, 631, 628), (591, 155, 580, 575), (593, 594, 627, 626), (545, 585, 592, 155), (589, 586, 593, 596), (587, 588, 595, 594), (585, 589, 596, 592), (613, 612, 714, 715), (614, 605, 707, 716), (602, 610, 712, 704), (604, 613, 715, 706), (601, 602, 704, 703), (599, 614, 716, 701), (605, 608, 710, 707), (607, 616, 718, 709), (612, 611, 713, 714), (600, 601, 703, 702), (557, 566, 616, 607), (555, 558, 608, 605), (141, 564, 614, 599), (161, 171, 602, 601), (623, 621, 723, 725), (619, 553, 615, 721), (565, 624, 726, 603), (624, 618, 720, 726), (617, 559, 606, 719), (622, 623, 725, 724), (577, 165, 559, 617), (584, 578, 618, 624), (140, 584, 624, 565), (579, 576, 553, 619), (625, 629, 741, 737), (627, 628, 740, 739), (629, 626, 738, 741), (580, 625, 737, 609), (155, 592, 625, 580), (596, 593, 626, 629), (594, 595, 628, 627), (592, 596, 629, 625), (632, 633, 639, 638), (636, 634, 640, 642), (270, 267, 634, 636), (83, 102, 633, 632), (102, 268, 635, 633), (81, 83, 632, 597), (637, 638, 644, 643), (639, 641, 647, 645), (633, 635, 641, 639), (597, 632, 638, 637), (635, 636, 642, 641), (634, 597, 637, 640), (643, 644, 672, 671), (645, 647, 675, 673), (641, 642, 648, 647), (640, 637, 643, 646), (642, 640, 646, 648), (638, 639, 645, 644), (651, 650, 656, 657), (653, 651, 657, 659), (81, 267, 652, 649), (267, 271, 654, 652), (269, 103, 651, 653), (84, 81, 649, 650), (660, 659, 665, 666), (657, 656, 662, 663), (654, 653, 659, 660), (650, 649, 655, 656), (652, 654, 660, 658), (649, 652, 658, 655), (663, 662, 678, 679), (665, 663, 679, 681), (656, 655, 661, 662), (658, 660, 666, 664), (655, 658, 664, 661), (659, 657, 663, 665), (670, 668, 667, 669), (413, 411, 668, 670), (410, 412, 669, 667), (411, 410, 667, 668), (671, 672, 690, 689), (673, 675, 693, 691), (647, 648, 676, 675), (646, 643, 671, 674), (648, 646, 674, 676), (644, 645, 673, 672), (678, 677, 683, 684), (682, 681, 687, 688), (666, 665, 681, 682), (662, 661, 677, 678), (664, 666, 682, 680), (661, 664, 680, 677), (688, 684, 683, 686), (684, 688, 687, 685), (680, 682, 688, 686), (677, 680, 686, 683), (681, 679, 685, 687), (679, 678, 684, 685), (693, 694, 700, 699), (689, 690, 696, 695), (675, 676, 694, 693), (674, 671, 689, 692), (676, 674, 692, 694), (672, 673, 691, 690), (698, 695, 696, 700), (697, 699, 700, 696), (692, 689, 695, 698), (694, 692, 698, 700), (690, 691, 697, 696), (691, 693, 699, 697), (711, 703, 704, 712), (714, 705, 706, 715), (716, 717, 705, 701), (717, 708, 709, 718), (710, 711, 708, 707), (708, 711, 712, 709), (707, 708, 717, 716), (705, 717, 718, 706), (701, 705, 714, 713), (702, 703, 711, 710), (610, 607, 709, 712), (616, 604, 706, 718), (611, 599, 701, 713), (608, 600, 702, 710), (603, 726, 736, 620), (726, 720, 730, 736), (719, 606, 556, 729), (724, 725, 735, 734), (723, 603, 620, 733), (720, 719, 729, 730), (559, 619, 721, 606), (553, 622, 724, 615), (618, 617, 719, 720), (621, 565, 603, 723), (735, 727, 728, 734), (736, 732, 727, 620), (732, 729, 556, 731), (730, 729, 732, 736), (727, 732, 731, 728), (620, 727, 735, 733), (721, 615, 728, 731), (725, 723, 733, 735), (606, 721, 731, 556), (615, 724, 734, 728), (741, 738, 746, 749), (609, 737, 745, 630), (743, 722, 744, 751), (740, 743, 751, 748), (626, 627, 739, 738), (575, 580, 609, 722), (628, 631, 743, 740), (631, 575, 722, 743), (750, 630, 745, 749), (751, 750, 747, 748), (747, 750, 749, 746), (744, 630, 750, 751), (739, 740, 748, 747), (737, 741, 749, 745), (738, 739, 747, 746), (722, 609, 630, 744), (758, 759, 771, 770), (291, 305, 761, 759), (69, 63, 742, 752), (307, 297, 760, 762), (297, 285, 758, 760), (279, 69, 752, 757), (277, 279, 757, 756), (275, 273, 754, 755), (306, 315, 300, 208), (305, 277, 756, 761), (773, 768, 766, 774, 772, 770, 771), (285, 291, 759, 758), (76, 275, 755, 753), (769, 764, 763, 765, 767, 766, 768), (304, 317, 316, 305), (755, 754, 766, 767), (757, 752, 764, 769), (742, 753, 765, 763), (762, 760, 772, 774), (752, 742, 763, 764), (759, 761, 773, 771), (756, 757, 769, 768), (761, 756, 768, 773), (760, 758, 770, 772), (753, 755, 767, 765), (781, 780, 793, 794), (785, 783, 796, 798), (65, 72, 778, 777), (46, 56, 776, 775), (280, 278, 780, 781), (278, 316, 787, 780), (77, 65, 777, 779), (56, 77, 779, 776), (311, 46, 775, 786), (299, 311, 786, 784), (303, 293, 783, 785), (293, 287, 782, 783), (72, 280, 781, 778), (799, 788, 789, 4, 3, 793, 800, 798, 796, 795, 797), (4, 789, 792, 790, 791, 794, 793, 3), (775, 776, 789, 788), (780, 787, 800, 793), (782, 784, 797, 795), (786, 775, 788, 799), (783, 782, 795, 796), (779, 777, 790, 792), (787, 785, 798, 800), (778, 781, 794, 791), (777, 778, 791, 790), (784, 786, 799, 797), (776, 779, 792, 789), (809, 808, 821, 822), (813, 806, 819, 826), (289, 283, 808, 809), (272, 274, 807, 806), (73, 61, 803, 805), (61, 68, 804, 803), (68, 51, 802, 804), (44, 309, 812, 801), (301, 314, 813, 811), (295, 301, 811, 810), (314, 272, 806, 813), (274, 73, 805, 807), (51, 44, 801, 802), (815, 2, 5, 819, 820, 818, 816, 817), (826, 819, 5, 2, 815, 814, 825, 822, 821, 823, 824), (805, 803, 816, 818), (811, 813, 826, 824), (807, 805, 818, 820), (803, 804, 817, 816), (812, 809, 822, 825), (804, 802, 815, 817), (810, 811, 824, 823), (806, 807, 820, 819), (802, 801, 814, 815), (801, 812, 825, 814), (808, 810, 823, 821), (754, 762, 774, 766), (307, 273, 272, 314), (317, 304, 207, 302), (316, 278, 277, 305)])
_uv = me_cube.uv_layers.new(name='UVMap')
_uv.uv.foreach_set('vector', [0.7435, 0.7674, 0.7473, 0.7923, 0.7451, 0.7916, 0.7417, 0.7688, 0.9573, 0.5593, 0.9573, 0.5814, 0.9505, 0.5814, 0.9505, 0.5627, 0.3452, 0.6252, 0.3452, 0.63, 0.3004, 0.63, 0.3004, 0.6252, 0.2125, 0.7579, 0.2136, 0.7579, 0.2136, 0.7978, 0.2125, 0.798, 0.002875, 0.1011, 0.002843, 0.05783, 0.01111, 0.06068, 0.01151, 0.1014, 0.3452, 0.6683, 0.3452, 0.7131, 0.3004, 0.7131, 0.3004, 0.6683, 0.7027, 0.2831, 0.7107, 0.2619, 0.7107, 0.2668, 0.7063, 0.2841, 0.279, 0.95, 0.2791, 0.9608, 0.2792, 0.9724, 0.2768, 0.9713, 0.2767, 0.9511, 0.9547, 0.4618, 0.9554, 0.4842, 0.9525, 0.485, 0.952, 0.464, 0.03174, 0.2568, 0.02469, 0.232, 0.04048, 0.2412, 0.04096, 0.2521, 0.496, 0.008486, 0.54, 0.01146, 0.5367, 0.02243, 0.4958, 0.0195, 0.8529, 0.08111, 0.8079, 0.08081, 0.8083, 0.0005352, 0.8538, 0.0008451, 0.1876, 0.8235, 0.2364, 0.8399, 0.2059, 0.8442, 0.1708, 0.8439, 0.763, 0.08049, 0.7206, 0.0805, 0.7204, 0.0008797, 0.7629, 0.0005342, 0.8949, 0.08164, 0.8529, 0.08111, 0.8538, 0.0008451, 0.8964, 0.001419, 0.8525, 0.1349, 0.8075, 0.1352, 0.8079, 0.08081, 0.8529, 0.08111, 0.7624, 0.1346, 0.7224, 0.1324, 0.7206, 0.0805, 0.763, 0.08049, 0.8075, 0.1352, 0.7624, 0.1346, 0.763, 0.08049, 0.8079, 0.08081, 0.8079, 0.08081, 0.763, 0.08049, 0.7629, 0.0005342, 0.8083, 0.0005352, 0.2014, 0.8682, 0.1525, 0.8736, 0.1489, 0.8493, 0.1707, 0.8495, 0.03539, 0.5595, 0.02796, 0.5588, 0.03114, 0.5432, 0.03566, 0.5438, 0.2136, 0.6683, 0.2136, 0.7131, 0.2125, 0.7131, 0.2125, 0.6683, 0.3004, 0.7131, 0.3004, 0.7579, 0.2556, 0.7579, 0.2556, 0.7131, 0.715, 0.2626, 0.7126, 0.2855, 0.7089, 0.2847, 0.7128, 0.2674, 0.3004, 0.63, 0.3004, 0.6683, 0.2556, 0.6683, 0.2556, 0.63, 0.3004, 0.6683, 0.3004, 0.7131, 0.2556, 0.7131, 0.2556, 0.6683, 0.3452, 0.63, 0.3452, 0.6683, 0.3004, 0.6683, 0.3004, 0.63, 0.3871, 0.6683, 0.3871, 0.7131, 0.3452, 0.7131, 0.3452, 0.6683, 0.3452, 0.7131, 0.3451, 0.7579, 0.3004, 0.7579, 0.3004, 0.7131, 0.3871, 0.7131, 0.3871, 0.7579, 0.3451, 0.7579, 0.3452, 0.7131, 0.2125, 0.63, 0.2136, 0.63, 0.2136, 0.6683, 0.2125, 0.6683, 0.006036, 0.1887, 0.005593, 0.185, 0.01456, 0.1801, 0.01502, 0.1846, 0.8804, 0.3389, 0.8304, 0.3389, 0.8304, 0.3137, 0.8804, 0.3137, 0.3871, 0.7579, 0.3882, 0.7579, 0.3884, 0.798, 0.3872, 0.7978, 0.2136, 0.7131, 0.2136, 0.7579, 0.2125, 0.7579, 0.2125, 0.7131, 0.2944, 0.6208, 0.2512, 0.6187, 0.2562, 0.5971, 0.2944, 0.5976, 0.2132, 0.4021, 0.2164, 0.2252, 0.2247, 0.2417, 0.2217, 0.401, 0.3883, 0.63, 0.3883, 0.6683, 0.3871, 0.6683, 0.3872, 0.63, 0.2556, 0.7131, 0.2556, 0.7579, 0.2136, 0.7579, 0.2136, 0.7131, 0.2556, 0.6683, 0.2556, 0.7131, 0.2136, 0.7131, 0.2136, 0.6683, 0.3762, 0.9176, 0.3368, 0.9361, 0.3367, 0.9254, 0.3682, 0.9101, 0.3855, 0.6252, 0.3872, 0.63, 0.3452, 0.63, 0.3452, 0.6252, 0.4137, 0.002805, 0.4527, 0.005613, 0.4556, 0.01667, 0.4192, 0.0142, 0.3883, 0.7131, 0.3882, 0.7579, 0.3871, 0.7579, 0.3871, 0.7131, 0.7121, 0.9146, 0.697, 0.8828, 0.7052, 0.8848, 0.7196, 0.9067, 0.7118, 0.9626, 0.6979, 0.933, 0.7046, 0.9352, 0.718, 0.9563, 0.2342, 0.9722, 0.1891, 0.9722, 0.1899, 0.9711, 0.2334, 0.9712, 0.8091, 0.9326, 0.7921, 0.9657, 0.7856, 0.9563, 0.7984, 0.9352, 0.2138, 0.6252, 0.2556, 0.6252, 0.2556, 0.63, 0.2136, 0.63, 0.6846, 0.3573, 0.6893, 0.3343, 0.6927, 0.3352, 0.687, 0.3553, 0.7986, 0.3617, 0.7668, 0.3617, 0.7668, 0.3389, 0.7668, 0.3137, 0.7986, 0.3137, 0.8989, 0.0818, 0.8957, 0.132, 0.8925, 0.1327, 0.8919, 0.1322, 0.8949, 0.08164, 0.8919, 0.1322, 0.8525, 0.1349, 0.8529, 0.08111, 0.8949, 0.08164, 0.7623, 0.1385, 0.7216, 0.136, 0.7209, 0.1338, 0.7224, 0.1324, 0.7624, 0.1346, 0.8826, 0.791, 0.8788, 0.8059, 0.8769, 0.8048, 0.8804, 0.7911, 0.7075, 0.8512, 0.7583, 0.8455, 0.7591, 0.8469, 0.7095, 0.8524, 0.8323, 0.6227, 0.8323, 0.6984, 0.7686, 0.6984, 0.7686, 0.6227, 0.7668, 0.3617, 0.7643, 0.3642, 0.7164, 0.3642, 0.7164, 0.3389, 0.7668, 0.3389, 0.7986, 0.3617, 0.7986, 0.3137, 0.8304, 0.3137, 0.8304, 0.3389, 0.8304, 0.3617, 0.0965, 0.8674, 0.05991, 0.8469, 0.09338, 0.8483, 0.1281, 0.8493, 0.3004, 0.7579, 0.3003, 0.7981, 0.2556, 0.7981, 0.2556, 0.7579, 0.3451, 0.7579, 0.3451, 0.7981, 0.3003, 0.7981, 0.3004, 0.7579, 0.5922, 0.6061, 0.5911, 0.6005, 0.5967, 0.6024, 0.5919, 0.0005342, 0.597, 0.004249, 0.5911, 0.006668, 0.9053, 0.8875, 0.905, 0.8868, 0.9058, 0.8869, 0.05595, 0.7463, 0.05946, 0.7477, 0.05644, 0.7501, 0.7107, 0.2619, 0.7017, 0.2433, 0.6926, 0.2248, 0.6836, 0.2063, 0.6746, 0.1877, 0.6616, 0.1605, 0.6405, 0.1154, 0.6057, 0.03884, 0.5911, 0.006668, 0.597, 0.004249, 0.7144, 0.2585, 0.7136, 0.2606, 0.7136, 0.2606, 0.7151, 0.2615, 0.715, 0.2626, 0.7107, 0.2619, 0.9365, 0.6666, 0.9208, 0.6458, 0.905, 0.6251, 0.9083, 0.6227, 0.9406, 0.6672, 0.2021, 0.9761, 0.1515, 0.976, 0.1469, 0.976, 0.1469, 0.9721, 0.1891, 0.9722, 0.2792, 0.9724, 0.3194, 0.9723, 0.3195, 0.976, 0.3147, 0.976, 0.2664, 0.9762, 0.1355, 0.5555, 0.1826, 0.536, 0.1841, 0.5395, 0.1615, 0.5483, 0.139, 0.557, 0.1891, 0.9722, 0.2342, 0.9722, 0.2342, 0.9761, 0.2021, 0.9761, 0.2664, 0.9762, 0.2342, 0.9761, 0.2342, 0.9722, 0.2792, 0.9724, 0.139, 0.557, 0.1292, 0.5804, 0.05946, 0.7477, 0.05595, 0.7463, 0.1355, 0.5555, 0.9406, 0.6672, 0.9058, 0.8869, 0.905, 0.8868, 0.9075, 0.85, 0.9365, 0.6666, 0.7206, 0.0805, 0.7224, 0.1324, 0.7209, 0.1338, 0.7187, 0.133, 0.7167, 0.08057, 0.8525, 0.1349, 0.8919, 0.1322, 0.8925, 0.1327, 0.8919, 0.1358, 0.8527, 0.1387, 0.2404, 0.8395, 0.2411, 0.8467, 0.2371, 0.8471, 0.2364, 0.8399, 0.7624, 0.1346, 0.8075, 0.1352, 0.8075, 0.1391, 0.7623, 0.1385, 0.7167, 0.08057, 0.7164, 0.0008957, 0.7204, 0.0008797, 0.7206, 0.0805, 0.8949, 0.08164, 0.8964, 0.001419, 0.9004, 0.001492, 0.8989, 0.0818, 0.8527, 0.1387, 0.8075, 0.1391, 0.8075, 0.1352, 0.8525, 0.1349, 0.06054, 0.8397, 0.05991, 0.8469, 0.05595, 0.8466, 0.05658, 0.8393, 0.05946, 0.7477, 0.06214, 0.7512, 0.09169, 0.7898, 0.08858, 0.7922, 0.05644, 0.7501, 0.5911, 0.9079, 0.6414, 0.9079, 0.6465, 0.9079, 0.6465, 0.9119, 0.5911, 0.9119, 0.5911, 0.9119, 0.559, 0.9117, 0.559, 0.9077, 0.5911, 0.9079, 0.09169, 0.7898, 0.1113, 0.8156, 0.1081, 0.818, 0.08858, 0.7922, 0.1103, 0.8235, 0.1451, 0.8192, 0.1489, 0.8438, 0.1281, 0.8437, 0.1281, 0.8493, 0.09338, 0.8483, 0.09361, 0.8439, 0.1281, 0.8437, 0.2062, 0.8485, 0.1707, 0.8495, 0.1708, 0.8439, 0.2059, 0.8442, 0.1489, 0.8493, 0.1281, 0.8493, 0.1281, 0.8437, 0.1489, 0.8438, 0.05991, 0.8469, 0.06054, 0.8397, 0.09361, 0.8439, 0.09338, 0.8483, 0.1449, 0.8735, 0.0965, 0.8674, 0.1281, 0.8493, 0.1489, 0.8493, 0.2364, 0.8399, 0.2371, 0.8471, 0.2062, 0.8485, 0.2059, 0.8442, 0.2371, 0.8471, 0.2014, 0.8682, 0.1707, 0.8495, 0.2062, 0.8485, 0.06054, 0.8397, 0.1103, 0.8235, 0.1281, 0.8437, 0.09361, 0.8439, 0.1707, 0.8495, 0.1489, 0.8493, 0.1489, 0.8438, 0.1708, 0.8439, 0.1528, 0.8192, 0.1876, 0.8235, 0.1708, 0.8439, 0.1489, 0.8438, 0.7668, 0.3389, 0.7164, 0.3389, 0.7164, 0.3137, 0.7668, 0.3137, 0.9039, 0.6227, 0.9039, 0.6484, 0.9039, 0.6734, 0.9039, 0.6984, 0.8997, 0.6984, 0.8323, 0.6984, 0.8323, 0.6227, 0.04134, 0.2893, 0.03618, 0.2895, 0.03021, 0.2801, 0.02199, 0.274, 0.04118, 0.2702, 0.02627, 0.4699, 0.02199, 0.4694, 0.04134, 0.2893, 0.04651, 0.2892, 0.02323, 0.6151, 0.003265, 0.5973, 0.02724, 0.5922, 0.02645, 0.6108, 0.7686, 0.7658, 0.7686, 0.6984, 0.8323, 0.6984, 0.8323, 0.7658, 0.8004, 0.7658, 0.003265, 0.5973, 0.01652, 0.5762, 0.02764, 0.5716, 0.02724, 0.5922, 0.03411, 0.5722, 0.02764, 0.5716, 0.02796, 0.5588, 0.03539, 0.5595, 0.03173, 0.5925, 0.02724, 0.5922, 0.02764, 0.5716, 0.03411, 0.5722, 0.04725, 0.2519, 0.04096, 0.2521, 0.04048, 0.2412, 0.04763, 0.2407, 0.04642, 0.2703, 0.04118, 0.2702, 0.04096, 0.2521, 0.04725, 0.2519, 0.003265, 0.7509, 0.02323, 0.6151, 0.02645, 0.6108, 0.05417, 0.5506, 0.04432, 0.5782, 0.03411, 0.5722, 0.03539, 0.5595, 0.06307, 0.2316, 0.04763, 0.2407, 0.04615, 0.2274, 0.04944, 0.2251, 0.02645, 0.6108, 0.02724, 0.5922, 0.03173, 0.5925, 0.0309, 0.6108, 0.006157, 0.7514, 0.003265, 0.7509, 0.02645, 0.6108, 0.0309, 0.6108, 0.02199, 0.4694, 0.03068, 0.3654, 0.03249, 0.3427, 0.03311, 0.3346, 0.03405, 0.3239, 0.03498, 0.3128, 0.03587, 0.3013, 0.03618, 0.2895, 0.04134, 0.2893, 0.06307, 0.2316, 0.05662, 0.2565, 0.04725, 0.2519, 0.04763, 0.2407, 0.03295, 0.6159, 0.0309, 0.6108, 0.03173, 0.5925, 0.05489, 0.6006, 0.01652, 0.5762, 0.01067, 0.5467, 0.02796, 0.5588, 0.02764, 0.5716, 0.02199, 0.274, 0.03174, 0.2568, 0.04096, 0.2521, 0.04118, 0.2702, 0.04432, 0.5782, 0.05489, 0.6006, 0.03173, 0.5925, 0.03411, 0.5722, 0.0309, 0.6108, 0.03295, 0.6159, 0.03176, 0.6213, 0.03031, 0.6288, 0.02742, 0.6443, 0.02614, 0.6506, 0.02283, 0.6672, 0.006157, 0.7514, 0.05662, 0.2565, 0.06782, 0.2751, 0.04642, 0.2703, 0.04725, 0.2519, 0.05048, 0.2908, 0.02627, 0.4699, 0.04651, 0.2892, 0.04651, 0.2892, 0.04134, 0.2893, 0.04118, 0.2702, 0.04642, 0.2703, 0.06782, 0.2751, 0.05048, 0.2908, 0.04651, 0.2892, 0.04642, 0.2703, 0.01146, 0.2271, 0.01224, 0.2224, 0.01425, 0.2226, 0.01369, 0.2279, 0.001374, 0.2349, 0.005781, 0.2338, 0.006886, 0.2362, 0.001927, 0.2371, 0.01067, 0.5467, 0.009063, 0.5426, 0.02589, 0.536, 0.02749, 0.5401, 0.02796, 0.5588, 0.01067, 0.5467, 0.02749, 0.5401, 0.03114, 0.5432, 0.04048, 0.2412, 0.02469, 0.232, 0.03848, 0.225, 0.04188, 0.2274, 0.05417, 0.5506, 0.03539, 0.5595, 0.03566, 0.5438, 0.03974, 0.5416, 0.04763, 0.2407, 0.04048, 0.2412, 0.04188, 0.2274, 0.04615, 0.2274, 0.0648, 0.2279, 0.06307, 0.2316, 0.04944, 0.2251, 0.05117, 0.2214, 0.2113, 0.7464, 0.1232, 0.8181, 0.1245, 0.8139, 0.2069, 0.7468, 0.5914, 0.7916, 0.6413, 0.7919, 0.6373, 0.7969, 0.5919, 0.7966, 0.8275, 0.8218, 0.8309, 0.8082, 0.833, 0.8094, 0.8299, 0.8217, 0.8667, 0.8584, 0.818, 0.8482, 0.821, 0.8462, 0.8672, 0.8559, 0.8804, 0.3642, 0.8329, 0.3642, 0.8304, 0.3617, 0.8304, 0.3389, 0.8804, 0.3389, 0.697, 0.6984, 0.697, 0.6734, 0.697, 0.6484, 0.697, 0.6227, 0.7686, 0.6227, 0.7686, 0.6984, 0.7012, 0.6984, 0.7072, 0.8486, 0.7555, 0.8432, 0.7583, 0.8455, 0.7075, 0.8512, 0.8672, 0.8559, 0.821, 0.8462, 0.824, 0.8455, 0.865, 0.8541, 0.1469, 0.945, 0.1469, 0.9228, 0.1507, 0.9219, 0.1507, 0.9423, 0.1469, 0.9228, 0.1469, 0.9007, 0.1507, 0.9016, 0.1507, 0.9219, 0.9554, 0.4842, 0.9554, 0.5069, 0.9525, 0.5061, 0.9525, 0.485, 0.909, 0.4394, 0.9536, 0.4399, 0.9509, 0.4435, 0.9091, 0.4428, 0.2411, 0.9007, 0.241, 0.9229, 0.2373, 0.9219, 0.2373, 0.9016, 0.3204, 0.9994, 0.2785, 0.9995, 0.2768, 0.9978, 0.3171, 0.9977, 0.9546, 0.5292, 0.9535, 0.5509, 0.9508, 0.5473, 0.952, 0.527, 0.1469, 0.9994, 0.1469, 0.9773, 0.1502, 0.979, 0.1502, 0.9977, 0.2103, 0.2307, 0.18, 0.2302, 0.1826, 0.2317, 0.2082, 0.2327, 0.8662, 0.5814, 0.8662, 0.5592, 0.8731, 0.5627, 0.8731, 0.5814, 0.18, 0.2302, 0.1479, 0.2268, 0.1479, 0.2255, 0.1796, 0.2297, 0.9554, 0.5069, 0.9546, 0.5292, 0.952, 0.527, 0.9525, 0.5061, 0.9553, 0.6059, 0.9131, 0.6061, 0.913, 0.6025, 0.9486, 0.6024, 0.1811, 0.2324, 0.18, 0.2302, 0.1796, 0.2297, 0.1828, 0.2331, 0.8662, 0.4844, 0.867, 0.4621, 0.8697, 0.4644, 0.8691, 0.4852, 0.08453, 0.2214, 0.0854, 0.2301, 0.08586, 0.2279, 0.08513, 0.2234, 0.1888, 0.9773, 0.2336, 0.9773, 0.2336, 0.979, 0.1905, 0.979, 0.241, 0.9229, 0.241, 0.945, 0.2372, 0.9423, 0.2373, 0.9219, 0.1469, 0.9773, 0.1888, 0.9773, 0.1905, 0.979, 0.1502, 0.979, 0.8662, 0.507, 0.8662, 0.4844, 0.8691, 0.4852, 0.869, 0.5062, 0.1954, 0.8747, 0.2375, 0.8747, 0.234, 0.8778, 0.1953, 0.8777, 0.1504, 0.8747, 0.1954, 0.8747, 0.1953, 0.8777, 0.154, 0.8777, 0.9535, 0.5509, 0.9094, 0.5518, 0.9095, 0.5485, 0.9508, 0.5473, 0.9094, 0.5518, 0.8681, 0.5509, 0.8708, 0.5474, 0.9095, 0.5485, 0.279, 0.95, 0.3194, 0.9499, 0.3163, 0.9507, 0.2822, 0.9508, 0.9131, 0.6061, 0.8682, 0.6059, 0.875, 0.6024, 0.913, 0.6025, 0.2342, 0.9501, 0.279, 0.95, 0.2767, 0.9511, 0.2334, 0.9511, 0.9536, 0.4399, 0.9547, 0.4618, 0.952, 0.464, 0.9509, 0.4435, 0.7491, 0.8047, 0.7511, 0.8178, 0.7486, 0.8171, 0.7471, 0.806, 0.006886, 0.2362, 0.01123, 0.2324, 0.01299, 0.2341, 0.007768, 0.2382, 0.03695, 0.4765, 0.03898, 0.4719, 0.04154, 0.4714, 0.03928, 0.478, 0.02796, 0.4802, 0.03197, 0.4783, 0.03344, 0.4804, 0.02858, 0.4829, 0.02318, 0.4805, 0.02796, 0.4802, 0.02858, 0.4829, 0.02333, 0.483, 0.03499, 0.475, 0.03706, 0.471, 0.03898, 0.4719, 0.03695, 0.4765, 0.005781, 0.2338, 0.009396, 0.2309, 0.01123, 0.2324, 0.006886, 0.2362, 0.009396, 0.2309, 0.01146, 0.2271, 0.01369, 0.2279, 0.01123, 0.2324, 0.03197, 0.4783, 0.03499, 0.475, 0.03695, 0.4765, 0.03344, 0.4804, 0.01299, 0.2341, 0.01604, 0.2289, 0.01953, 0.23, 0.01609, 0.2364, 0.03478, 0.4826, 0.03928, 0.478, 0.04216, 0.4796, 0.03707, 0.4854, 0.01123, 0.2324, 0.01369, 0.2279, 0.01604, 0.2289, 0.01299, 0.2341, 0.03344, 0.4804, 0.03695, 0.4765, 0.03928, 0.478, 0.03478, 0.4826, 0.001927, 0.2371, 0.006886, 0.2362, 0.007768, 0.2382, 0.00114, 0.2401, 0.01369, 0.2279, 0.01425, 0.2226, 0.01701, 0.2214, 0.01604, 0.2289, 0.02858, 0.4829, 0.03344, 0.4804, 0.03478, 0.4826, 0.02891, 0.4852, 0.02333, 0.483, 0.02858, 0.4829, 0.02891, 0.4852, 0.02199, 0.4851, 0.01609, 0.2364, 0.02092, 0.2421, 0.01812, 0.242, 0.01591, 0.2391, 0.00114, 0.2401, 0.007768, 0.2382, 0.009926, 0.2416, 0.002551, 0.2445, 0.01604, 0.2289, 0.01701, 0.2214, 0.02092, 0.2221, 0.01953, 0.23, 0.007768, 0.2382, 0.01299, 0.2341, 0.01609, 0.2364, 0.009926, 0.2416, 0.01271, 0.2417, 0.01591, 0.2391, 0.01812, 0.242, 0.0151, 0.2447, 0.01481, 0.2474, 0.009926, 0.2416, 0.01271, 0.2417, 0.0151, 0.2447, 0.02092, 0.2421, 0.01481, 0.2474, 0.0151, 0.2447, 0.01812, 0.242, 0.009926, 0.2416, 0.01609, 0.2364, 0.01591, 0.2391, 0.01271, 0.2417, 0.04266, 0.4907, 0.03707, 0.4854, 0.03996, 0.4853, 0.04253, 0.4879, 0.02891, 0.4852, 0.03478, 0.4826, 0.03707, 0.4854, 0.02997, 0.4887, 0.02199, 0.4851, 0.02891, 0.4852, 0.02997, 0.4887, 0.02199, 0.4892, 0.03928, 0.478, 0.04154, 0.4714, 0.04481, 0.4727, 0.04216, 0.4796, 0.03996, 0.4853, 0.04229, 0.4824, 0.04486, 0.4851, 0.04253, 0.4879, 0.04216, 0.4796, 0.04775, 0.4849, 0.04486, 0.4851, 0.04229, 0.4824, 0.04775, 0.4849, 0.04266, 0.4907, 0.04253, 0.4879, 0.04486, 0.4851, 0.03707, 0.4854, 0.04216, 0.4796, 0.04229, 0.4824, 0.03996, 0.4853, 0.7107, 0.2619, 0.715, 0.2626, 0.7128, 0.2674, 0.7107, 0.2668, 0.6893, 0.3596, 0.6899, 0.3608, 0.5967, 0.6024, 0.5911, 0.6005, 0.5969, 0.5852, 0.6278, 0.5037, 0.6474, 0.4539, 0.6594, 0.4247, 0.6669, 0.407, 0.672, 0.3949, 0.6771, 0.3829, 0.6823, 0.3708, 0.6874, 0.3588, 0.6953, 0.336, 0.6927, 0.3352, 0.7002, 0.3098, 0.7028, 0.3105, 0.7028, 0.3105, 0.7002, 0.3098, 0.7063, 0.2841, 0.7089, 0.2847, 0.7089, 0.2847, 0.7063, 0.2841, 0.7107, 0.2668, 0.7128, 0.2674, 0.6897, 0.3552, 0.687, 0.3553, 0.6927, 0.3352, 0.6953, 0.336, 0.7051, 0.3111, 0.6989, 0.3371, 0.6953, 0.336, 0.7028, 0.3105, 0.6989, 0.3371, 0.6904, 0.3584, 0.6897, 0.3552, 0.6953, 0.336, 0.6978, 0.3094, 0.7027, 0.2831, 0.7063, 0.2841, 0.7002, 0.3098, 0.6904, 0.3584, 0.6874, 0.3588, 0.687, 0.3553, 0.6897, 0.3552, 0.7126, 0.2855, 0.7051, 0.3111, 0.7028, 0.3105, 0.7089, 0.2847, 0.6893, 0.3343, 0.6979, 0.309, 0.7002, 0.3098, 0.6927, 0.3352, 0.7984, 0.9352, 0.7856, 0.9563, 0.7836, 0.9536, 0.7966, 0.9341, 0.3682, 0.9101, 0.3367, 0.9254, 0.3365, 0.9215, 0.3663, 0.9078, 0.7991, 0.8855, 0.7869, 0.9082, 0.7849, 0.9058, 0.7974, 0.8845, 0.7856, 0.9563, 0.7501, 0.9661, 0.7501, 0.9625, 0.7836, 0.9536, 0.6069, 0.958, 0.5675, 0.9398, 0.5748, 0.9348, 0.6087, 0.9472, 0.3368, 0.9361, 0.2967, 0.922, 0.3037, 0.9125, 0.3367, 0.9254, 0.3883, 0.8873, 0.3762, 0.9176, 0.3682, 0.9101, 0.3802, 0.8898, 0.5675, 0.9398, 0.557, 0.9134, 0.5635, 0.9153, 0.5748, 0.9348, 0.7468, 0.9771, 0.7118, 0.9626, 0.718, 0.9563, 0.7501, 0.9661, 0.7928, 0.9175, 0.7541, 0.9314, 0.7539, 0.9216, 0.7869, 0.9082, 0.6694, 0.9139, 0.6467, 0.9496, 0.6422, 0.9388, 0.6584, 0.9165, 0.7921, 0.9657, 0.7468, 0.9771, 0.7501, 0.9661, 0.7856, 0.9563, 0.6467, 0.9496, 0.6069, 0.958, 0.6087, 0.9472, 0.6422, 0.9388, 0.7541, 0.9314, 0.7121, 0.9146, 0.7196, 0.9067, 0.7539, 0.9216, 0.8091, 0.8819, 0.7928, 0.9175, 0.7869, 0.9082, 0.7991, 0.8855, 0.2967, 0.922, 0.2787, 0.8886, 0.2878, 0.8908, 0.3037, 0.9125, 0.7974, 0.8845, 0.7849, 0.9058, 0.7703, 0.8977, 0.7868, 0.8839, 0.7836, 0.9536, 0.7501, 0.9625, 0.7496, 0.94, 0.7686, 0.9439, 0.7966, 0.9341, 0.7836, 0.9536, 0.7686, 0.9439, 0.7853, 0.9324, 0.3663, 0.9078, 0.3365, 0.9215, 0.3357, 0.898, 0.3521, 0.9004, 0.5748, 0.9348, 0.5635, 0.9153, 0.5655, 0.9141, 0.5766, 0.9325, 0.3802, 0.8898, 0.3682, 0.9101, 0.3663, 0.9078, 0.3785, 0.8888, 0.718, 0.9563, 0.7046, 0.9352, 0.7066, 0.9339, 0.7198, 0.9538, 0.6584, 0.9165, 0.6422, 0.9388, 0.6405, 0.936, 0.6567, 0.9152, 0.3037, 0.9125, 0.2878, 0.8908, 0.2899, 0.8892, 0.3056, 0.9099, 0.3367, 0.9254, 0.3037, 0.9125, 0.3056, 0.9099, 0.3365, 0.9215, 0.7196, 0.9067, 0.7052, 0.8848, 0.7074, 0.8834, 0.7216, 0.9043, 0.7539, 0.9216, 0.7196, 0.9067, 0.7216, 0.9043, 0.7539, 0.9177, 0.6087, 0.9472, 0.5748, 0.9348, 0.5766, 0.9325, 0.6088, 0.9435, 0.7869, 0.9082, 0.7539, 0.9216, 0.7539, 0.9177, 0.7849, 0.9058, 0.6422, 0.9388, 0.6087, 0.9472, 0.6088, 0.9435, 0.6405, 0.936, 0.7501, 0.9661, 0.718, 0.9563, 0.7198, 0.9538, 0.7501, 0.9625, 0.7198, 0.9538, 0.7066, 0.9339, 0.7167, 0.9324, 0.734, 0.9441, 0.6567, 0.9152, 0.6405, 0.936, 0.6258, 0.9253, 0.6454, 0.9129, 0.5766, 0.9325, 0.5655, 0.9141, 0.5758, 0.9129, 0.5909, 0.9241, 0.3785, 0.8888, 0.3663, 0.9078, 0.3521, 0.9004, 0.3674, 0.8877, 0.7539, 0.9177, 0.7216, 0.9043, 0.737, 0.8965, 0.7548, 0.8945, 0.3056, 0.9099, 0.2899, 0.8892, 0.3022, 0.8873, 0.3207, 0.901, 0.3365, 0.9215, 0.3056, 0.9099, 0.3207, 0.901, 0.3357, 0.898, 0.7216, 0.9043, 0.7074, 0.8834, 0.7196, 0.8819, 0.737, 0.8965, 0.7501, 0.9625, 0.7198, 0.9538, 0.734, 0.9441, 0.7496, 0.94, 0.6088, 0.9435, 0.5766, 0.9325, 0.5909, 0.9241, 0.61, 0.9209, 0.7849, 0.9058, 0.7539, 0.9177, 0.7548, 0.8945, 0.7703, 0.8977, 0.6405, 0.936, 0.6088, 0.9435, 0.61, 0.9209, 0.6258, 0.9253, 0.7072, 0.8486, 0.7043, 0.8248, 0.7069, 0.8257, 0.7095, 0.8471, 0.8621, 0.8809, 0.8153, 0.8713, 0.8149, 0.8698, 0.8605, 0.8792, 0.6414, 0.9079, 0.5911, 0.9079, 0.5917, 0.9028, 0.6374, 0.9028, 0.158, 0.6733, 0.1898, 0.7097, 0.1868, 0.7117, 0.1572, 0.6776, 0.8957, 0.132, 0.8919, 0.1358, 0.8925, 0.1327, 0.5796, 0.1895, 0.5901, 0.4025, 0.5846, 0.4026, 0.5742, 0.1895, 0.3004, 0.6252, 0.3004, 0.63, 0.2556, 0.63, 0.2556, 0.6252, 0.7204, 0.1361, 0.7187, 0.133, 0.7209, 0.1338, 0.3802, 0.2204, 0.1804, 0.1987, 0.1806, 0.195, 0.3805, 0.2169, 0.6903, 0.3592, 0.6893, 0.3596, 0.6874, 0.3588, 0.6904, 0.3584, 0.6903, 0.3592, 0.6899, 0.3608, 0.6893, 0.3596, 0.7144, 0.2585, 0.7153, 0.2606, 0.7136, 0.2606, 0.4529, 0.003314, 0.4961, 0.006162, 0.496, 0.008486, 0.4527, 0.005613, 0.2556, 0.6228, 0.3004, 0.6228, 0.3004, 0.6252, 0.2556, 0.6252, 0.001311, 0.1458, 0.0005345, 0.1011, 0.002875, 0.1011, 0.003724, 0.1457, 0.54, 0.01146, 0.496, 0.008486, 0.4961, 0.006162, 0.5402, 0.009108, 0.3452, 0.6252, 0.3004, 0.6252, 0.3004, 0.6228, 0.3452, 0.6228, 0.002843, 0.05783, 0.002875, 0.1011, 0.0005345, 0.1011, 0.0005342, 0.05782, 0.5778, 0.01489, 0.54, 0.01146, 0.5402, 0.009108, 0.5782, 0.01255, 0.003185, 0.1852, 0.001311, 0.1458, 0.003724, 0.1457, 0.005593, 0.185, 0.2135, 0.6228, 0.2556, 0.6228, 0.2556, 0.6252, 0.2138, 0.6252, 0.3855, 0.6252, 0.3452, 0.6252, 0.3452, 0.6228, 0.3858, 0.6227, 0.4142, 0.0005342, 0.4529, 0.003314, 0.4527, 0.005613, 0.4137, 0.002805, 0.0005342, 0.05782, 0.001137, 0.01876, 0.003458, 0.01846, 0.002843, 0.05783, 0.5782, 0.01255, 0.5801, 0.01292, 0.5801, 0.01529, 0.5778, 0.01489, 0.5801, 0.01292, 0.5843, 0.01219, 0.5857, 0.01465, 0.5801, 0.01529, 0.005593, 0.185, 0.006036, 0.1887, 0.003624, 0.1886, 0.003185, 0.1852, 0.3883, 0.6683, 0.3883, 0.7131, 0.3871, 0.7131, 0.3871, 0.6683, 0.7668, 0.3666, 0.7643, 0.3642, 0.7668, 0.3617, 0.8329, 0.3642, 0.8304, 0.3666, 0.8304, 0.3617, 0.7588, 0.8422, 0.7583, 0.8455, 0.7555, 0.8432, 0.818, 0.8482, 0.8178, 0.8449, 0.821, 0.8462, 0.8306, 0.794, 0.8372, 0.7669, 0.8407, 0.7678, 0.8377, 0.7806, 0.8343, 0.7949, 0.7473, 0.7923, 0.7435, 0.7674, 0.7469, 0.7669, 0.7506, 0.7918, 0.7986, 0.3617, 0.8304, 0.3617, 0.8304, 0.3666, 0.7986, 0.3666, 0.7986, 0.3666, 0.7668, 0.3666, 0.7668, 0.3617, 0.7986, 0.3617, 0.7884, 0.8468, 0.7583, 0.8455, 0.7588, 0.8422, 0.7885, 0.8436, 0.7885, 0.8436, 0.8178, 0.8449, 0.818, 0.8482, 0.7884, 0.8468, 0.8275, 0.8218, 0.8243, 0.8339, 0.821, 0.8462, 0.8178, 0.8449, 0.824, 0.8209, 0.7546, 0.8172, 0.7588, 0.8422, 0.7555, 0.8432, 0.7511, 0.8178, 0.824, 0.8209, 0.8306, 0.794, 0.8343, 0.7949, 0.8309, 0.8082, 0.8275, 0.8218, 0.7511, 0.8178, 0.7491, 0.8047, 0.7473, 0.7923, 0.7506, 0.7918, 0.7546, 0.8172, 0.7986, 0.3666, 0.8304, 0.3666, 0.8304, 0.4383, 0.7668, 0.4383, 0.7668, 0.3666, 0.8377, 0.7806, 0.8407, 0.7678, 0.8432, 0.7691, 0.8405, 0.7805, 0.8309, 0.8082, 0.8343, 0.7949, 0.8365, 0.7962, 0.8335, 0.8081, 0.8243, 0.8339, 0.8275, 0.8218, 0.8297, 0.8238, 0.8268, 0.8346, 0.06496, 0.9786, 0.02162, 0.9786, 0.02162, 0.9323, 0.06496, 0.9323, 0.8788, 0.8059, 0.8756, 0.8191, 0.8734, 0.8179, 0.8763, 0.806, 0.8756, 0.8191, 0.8309, 0.8082, 0.8335, 0.8081, 0.8734, 0.8179, 0.8343, 0.7949, 0.8788, 0.8059, 0.8763, 0.806, 0.8365, 0.7962, 0.06496, 0.9323, 0.02162, 0.9323, 0.02144, 0.9211, 0.06478, 0.9209, 0.02162, 0.9786, 0.01037, 0.9786, 0.01037, 0.9323, 0.02162, 0.9323, 0.02126, 0.8748, 0.06461, 0.8747, 0.06478, 0.9209, 0.02144, 0.9211, 0.07637, 0.9786, 0.06496, 0.9786, 0.06496, 0.9323, 0.07637, 0.9323, 0.07743, 0.8747, 0.08936, 0.8747, 0.08936, 0.9187, 0.07743, 0.9187, 0.8343, 0.7949, 0.8377, 0.7806, 0.8396, 0.7817, 0.8365, 0.7948, 0.8788, 0.8059, 0.8343, 0.7949, 0.8365, 0.7948, 0.8769, 0.8048, 0.8377, 0.7806, 0.8826, 0.791, 0.8804, 0.7911, 0.8396, 0.7817, 0.08936, 0.9187, 0.1335, 0.9187, 0.1336, 0.931, 0.08946, 0.9307, 0.08936, 0.8747, 0.1335, 0.8747, 0.1335, 0.9187, 0.08936, 0.9187, 0.1335, 0.8747, 0.1458, 0.8747, 0.1458, 0.9187, 0.1335, 0.9187, 0.1333, 0.9751, 0.08911, 0.9747, 0.08946, 0.9307, 0.1336, 0.931, 0.4015, 0.8789, 0.4437, 0.8792, 0.4434, 0.9249, 0.4012, 0.9246, 0.8856, 0.7782, 0.8826, 0.791, 0.8802, 0.7897, 0.8828, 0.7783, 0.8826, 0.791, 0.8377, 0.7806, 0.8405, 0.7805, 0.8802, 0.7897, 0.8407, 0.7678, 0.8856, 0.7782, 0.8828, 0.7783, 0.8432, 0.7691, 0.4434, 0.9363, 0.4012, 0.9363, 0.4012, 0.9246, 0.4434, 0.9249, 0.4548, 0.982, 0.4434, 0.982, 0.4434, 0.9363, 0.4548, 0.9363, 0.4434, 0.982, 0.4012, 0.982, 0.4012, 0.9363, 0.4434, 0.9363, 0.4012, 0.982, 0.3894, 0.982, 0.3894, 0.9363, 0.4012, 0.9363, 0.8638, 0.2578, 0.82, 0.2578, 0.82, 0.2047, 0.8638, 0.2047, 0.8722, 0.8328, 0.8275, 0.8218, 0.8299, 0.8217, 0.8701, 0.8316, 0.8309, 0.8082, 0.8756, 0.8191, 0.8732, 0.8192, 0.833, 0.8094, 0.8756, 0.8191, 0.8722, 0.8328, 0.8701, 0.8316, 0.8732, 0.8192, 0.8638, 0.2047, 0.82, 0.2047, 0.8199, 0.1934, 0.8636, 0.1932, 0.82, 0.2578, 0.8087, 0.2578, 0.8087, 0.2047, 0.82, 0.2047, 0.8197, 0.1403, 0.8634, 0.1401, 0.8636, 0.1932, 0.8199, 0.1934, 0.8753, 0.2578, 0.8638, 0.2578, 0.8638, 0.2047, 0.8753, 0.2047, 0.556, 0.7916, 0.556, 0.8027, 0.4838, 0.8027, 0.4838, 0.7916, 0.556, 0.8138, 0.556, 0.8559, 0.4838, 0.8559, 0.4838, 0.8138, 0.8697, 0.8443, 0.8672, 0.8559, 0.865, 0.8541, 0.8672, 0.8438, 0.8275, 0.8218, 0.8722, 0.8328, 0.8695, 0.8335, 0.8297, 0.8238, 0.821, 0.8462, 0.8243, 0.8339, 0.8268, 0.8346, 0.824, 0.8455, 0.8722, 0.8328, 0.8697, 0.8443, 0.8672, 0.8438, 0.8695, 0.8335, 0.4727, 0.8139, 0.4729, 0.856, 0.4619, 0.8561, 0.4616, 0.8139, 0.4838, 0.8138, 0.4838, 0.8559, 0.4729, 0.856, 0.4727, 0.8139, 0.556, 0.8027, 0.556, 0.8138, 0.4838, 0.8138, 0.4838, 0.8027, 0.556, 0.8669, 0.556, 0.8778, 0.4838, 0.8778, 0.4838, 0.8669, 0.556, 0.8559, 0.556, 0.8669, 0.4838, 0.8669, 0.4838, 0.8559, 0.3897, 0.8567, 0.3894, 0.8145, 0.4616, 0.8139, 0.4619, 0.8561, 0.7389, 0.1408, 0.7826, 0.1401, 0.7835, 0.2005, 0.7398, 0.2012, 0.7473, 0.7923, 0.7008, 0.8, 0.7026, 0.7985, 0.7451, 0.7916, 0.7008, 0.8, 0.697, 0.7743, 0.6992, 0.7751, 0.7026, 0.7985, 0.697, 0.7743, 0.7435, 0.7674, 0.7417, 0.7688, 0.6992, 0.7751, 0.7398, 0.2246, 0.7398, 0.2012, 0.7835, 0.2005, 0.7835, 0.2246, 0.7835, 0.2849, 0.7398, 0.2849, 0.7398, 0.2246, 0.7835, 0.2246, 0.7398, 0.2849, 0.7164, 0.2849, 0.7164, 0.2246, 0.7398, 0.2246, 0.8076, 0.2849, 0.7835, 0.2849, 0.7835, 0.2246, 0.8076, 0.2246, 0.3883, 0.8212, 0.3883, 0.864, 0.3378, 0.864, 0.3378, 0.8212, 0.7555, 0.8432, 0.7072, 0.8486, 0.7095, 0.8471, 0.7526, 0.8422, 0.7511, 0.8178, 0.7555, 0.8432, 0.7526, 0.8422, 0.7488, 0.8195, 0.7043, 0.8248, 0.7511, 0.8178, 0.7488, 0.8195, 0.7069, 0.8257, 0.3378, 0.864, 0.3155, 0.8638, 0.3158, 0.821, 0.3378, 0.8212, 0.3883, 0.864, 0.3883, 0.8863, 0.3378, 0.8863, 0.3378, 0.864, 0.3883, 0.7992, 0.3883, 0.8212, 0.3378, 0.8212, 0.3378, 0.7992, 0.265, 0.8634, 0.2653, 0.8206, 0.3158, 0.821, 0.3155, 0.8638, 0.7473, 0.7923, 0.7491, 0.8047, 0.7445, 0.8043, 0.7431, 0.7942, 0.9568, 0.1391, 0.9129, 0.1391, 0.9129, 0.09266, 0.9568, 0.09266, 0.7043, 0.8248, 0.7025, 0.8118, 0.7049, 0.8125, 0.7063, 0.8235, 0.7025, 0.8118, 0.7491, 0.8047, 0.7471, 0.806, 0.7049, 0.8125, 0.7511, 0.8178, 0.7043, 0.8248, 0.7063, 0.8235, 0.7486, 0.8171, 0.556, 0.9768, 0.546, 0.9768, 0.546, 0.9329, 0.556, 0.9329, 0.7025, 0.8118, 0.7008, 0.8, 0.7052, 0.8004, 0.7066, 0.8101, 0.7008, 0.8, 0.7473, 0.7923, 0.7431, 0.7942, 0.7052, 0.8004, 0.7491, 0.8047, 0.7025, 0.8118, 0.7066, 0.8101, 0.7445, 0.8043, 0.5069, 0.9329, 0.5071, 0.9228, 0.5461, 0.9229, 0.546, 0.9329, 0.5072, 0.8789, 0.5463, 0.8791, 0.5461, 0.9229, 0.5071, 0.9228, 0.546, 0.9768, 0.5069, 0.9768, 0.5069, 0.9329, 0.546, 0.9329, 0.5069, 0.9768, 0.4967, 0.9768, 0.4967, 0.9329, 0.5069, 0.9329, 0.818, 0.8482, 0.8667, 0.8584, 0.8646, 0.8593, 0.8171, 0.8495, 0.7588, 0.8691, 0.71, 0.8744, 0.7117, 0.8728, 0.7594, 0.8677, 0.3894, 0.7171, 0.3895, 0.6959, 0.4627, 0.6961, 0.4626, 0.7172, 0.5429, 0.7905, 0.5118, 0.7905, 0.5118, 0.7173, 0.5429, 0.7173, 0.5428, 0.6227, 0.5739, 0.6227, 0.5739, 0.6959, 0.5429, 0.6959, 0.6959, 0.6959, 0.6959, 0.7171, 0.6226, 0.7172, 0.6226, 0.6961, 0.7583, 0.8455, 0.7884, 0.8468, 0.7883, 0.8481, 0.7591, 0.8469, 0.8153, 0.8713, 0.7855, 0.8652, 0.7857, 0.8639, 0.8149, 0.8698, 0.8667, 0.8584, 0.8621, 0.8809, 0.8605, 0.8792, 0.8646, 0.8593, 0.7896, 0.8658, 0.7588, 0.8691, 0.7594, 0.8677, 0.7895, 0.8644, 0.71, 0.8744, 0.7075, 0.8512, 0.7095, 0.8524, 0.7117, 0.8728, 0.7884, 0.8468, 0.818, 0.8482, 0.8171, 0.8495, 0.7883, 0.8481, 0.5739, 0.6959, 0.5739, 0.7173, 0.5429, 0.7173, 0.5429, 0.6959, 0.5429, 0.6959, 0.5429, 0.7173, 0.5118, 0.7173, 0.5118, 0.6959, 0.5739, 0.7173, 0.5739, 0.6959, 0.6226, 0.6961, 0.6226, 0.7172, 0.5118, 0.7173, 0.4626, 0.7172, 0.4627, 0.6961, 0.5118, 0.6959, 0.5118, 0.6228, 0.5428, 0.6227, 0.5429, 0.6959, 0.5118, 0.6959, 0.5118, 0.7905, 0.4626, 0.7905, 0.4626, 0.7172, 0.5118, 0.7173, 0.5739, 0.6227, 0.6227, 0.6228, 0.6226, 0.6961, 0.5739, 0.6959, 0.6227, 0.7905, 0.5739, 0.7905, 0.5739, 0.7173, 0.6226, 0.7172, 0.4626, 0.6228, 0.5118, 0.6228, 0.5118, 0.6959, 0.4627, 0.6961, 0.5739, 0.7905, 0.5429, 0.7905, 0.5429, 0.7173, 0.5739, 0.7173, 0.8651, 0.4593, 0.8651, 0.4998, 0.8007, 0.4998, 0.8007, 0.4593, 0.8651, 0.4998, 0.8651, 0.543, 0.8007, 0.543, 0.8007, 0.4998, 0.8651, 0.4394, 0.8651, 0.4593, 0.8007, 0.4593, 0.8007, 0.4394, 0.2792, 0.9724, 0.2342, 0.9722, 0.2334, 0.9712, 0.2768, 0.9713, 0.1892, 0.95, 0.2342, 0.9501, 0.2334, 0.9511, 0.19, 0.951, 0.1891, 0.9722, 0.1469, 0.9721, 0.1492, 0.971, 0.1899, 0.9711, 0.1469, 0.9499, 0.1892, 0.95, 0.19, 0.951, 0.1492, 0.951, 0.1469, 0.9721, 0.1469, 0.9499, 0.1492, 0.951, 0.1492, 0.971, 0.8007, 0.543, 0.8007, 0.5862, 0.7808, 0.5862, 0.7808, 0.543, 0.8007, 0.4593, 0.8007, 0.4998, 0.7808, 0.4998, 0.7808, 0.4593, 0.7808, 0.4998, 0.8007, 0.4998, 0.8007, 0.543, 0.7808, 0.543, 0.7164, 0.5862, 0.7164, 0.543, 0.7808, 0.543, 0.7808, 0.5862, 0.8651, 0.543, 0.8651, 0.5862, 0.8007, 0.5862, 0.8007, 0.543, 0.7164, 0.543, 0.7164, 0.4998, 0.7808, 0.4998, 0.7808, 0.543, 0.8651, 0.5862, 0.8651, 0.6061, 0.8007, 0.6061, 0.8007, 0.5862, 0.7164, 0.4998, 0.7164, 0.4593, 0.7808, 0.4593, 0.7808, 0.4998, 0.2791, 0.9608, 0.3194, 0.9605, 0.3174, 0.9611, 0.2812, 0.9614, 0.9535, 0.9691, 0.9151, 0.9691, 0.9151, 0.9339, 0.9535, 0.9339, 0.3194, 0.9723, 0.2792, 0.9724, 0.2812, 0.9718, 0.3174, 0.9717, 0.2792, 0.9724, 0.2791, 0.9608, 0.2812, 0.9614, 0.2812, 0.9718, 0.3194, 0.9605, 0.3194, 0.9723, 0.3174, 0.9717, 0.3174, 0.9611, 0.9151, 0.9339, 0.9151, 0.9238, 0.9535, 0.9238, 0.9535, 0.9339, 0.9151, 0.8886, 0.9535, 0.8886, 0.9535, 0.9238, 0.9151, 0.9238, 0.905, 0.8886, 0.9151, 0.8886, 0.9151, 0.9238, 0.905, 0.9238, 0.9535, 0.8886, 0.9636, 0.8886, 0.9636, 0.9238, 0.9535, 0.9238, 0.04554, 0.8304, 0.009973, 0.8304, 0.009974, 0.7961, 0.04554, 0.7961, 0.3194, 0.9605, 0.2791, 0.9608, 0.2823, 0.96, 0.3163, 0.9597, 0.2791, 0.9608, 0.279, 0.95, 0.2822, 0.9508, 0.2823, 0.96, 0.3194, 0.9499, 0.3194, 0.9605, 0.3163, 0.9597, 0.3163, 0.9507, 0.009974, 0.7961, 0.009975, 0.7868, 0.04554, 0.7868, 0.04554, 0.7961, 0.0006304, 0.7524, 0.009976, 0.7524, 0.009975, 0.7868, 0.0006292, 0.7868, 0.04554, 0.7524, 0.05489, 0.7524, 0.05488, 0.7868, 0.04554, 0.7868, 0.009976, 0.7524, 0.04554, 0.7524, 0.04554, 0.7868, 0.009975, 0.7868, 0.8178, 0.8449, 0.7885, 0.8436, 0.7886, 0.8425, 0.8098, 0.8423, 0.004226, 0.5285, 0.03541, 0.5283, 0.03541, 0.5296, 0.01293, 0.5308, 0.05837, 0.5348, 0.03523, 0.534, 0.03541, 0.5296, 0.05794, 0.5307, 0.01242, 0.535, 0.01293, 0.5308, 0.03541, 0.5296, 0.03564, 0.534, 0.03541, 0.5283, 0.06675, 0.5283, 0.05794, 0.5307, 0.03541, 0.5296, 0.003216, 0.5328, 0.004226, 0.5285, 0.01293, 0.5308, 0.01242, 0.535, 0.7885, 0.8436, 0.7588, 0.8422, 0.7672, 0.8403, 0.7886, 0.8425, 0.06675, 0.5283, 0.06782, 0.5327, 0.05837, 0.5348, 0.05794, 0.5307, 0.09078, 0.2298, 0.1421, 0.2323, 0.1369, 0.3727, 0.09029, 0.3725, 0.1367, 0.535, 0.09037, 0.535, 0.09036, 0.3938, 0.1368, 0.3938, 0.1479, 0.2268, 0.08442, 0.2242, 0.08565, 0.2238, 0.1479, 0.2255, 0.08442, 0.2242, 0.08752, 0.2287, 0.09078, 0.2298, 0.08565, 0.2238, 0.08752, 0.2287, 0.147, 0.2318, 0.1421, 0.2323, 0.09078, 0.2298, 0.147, 0.2318, 0.1811, 0.2324, 0.1828, 0.2331, 0.1421, 0.2323, 0.09036, 0.3938, 0.09029, 0.3725, 0.1369, 0.3727, 0.1368, 0.3938, 0.1369, 0.3727, 0.1828, 0.3727, 0.1829, 0.3938, 0.1368, 0.3938, 0.183, 0.535, 0.1367, 0.535, 0.1368, 0.3938, 0.1829, 0.3938, 0.1421, 0.2323, 0.1828, 0.2331, 0.1828, 0.3727, 0.1369, 0.3727, 0.1828, 0.2331, 0.2038, 0.2331, 0.2038, 0.3727, 0.1828, 0.3727, 0.06937, 0.2297, 0.09078, 0.2298, 0.09029, 0.3725, 0.06889, 0.3724, 0.9002, 0.8819, 0.9002, 0.8921, 0.8603, 0.8921, 0.8603, 0.8819, 0.18, 0.2302, 0.1811, 0.2324, 0.1832, 0.2312, 0.1826, 0.2317, 0.1811, 0.2324, 0.2113, 0.2355, 0.2086, 0.2331, 0.1832, 0.2312, 0.2113, 0.2355, 0.2103, 0.2307, 0.2082, 0.2327, 0.2086, 0.2331, 0.8501, 0.8921, 0.8603, 0.8921, 0.8603, 0.9294, 0.8501, 0.9294, 0.9002, 0.9294, 0.9002, 0.9396, 0.8603, 0.9396, 0.8603, 0.9294, 0.9002, 0.8921, 0.9002, 0.9294, 0.8603, 0.9294, 0.8603, 0.8921, 0.8102, 0.9294, 0.8102, 0.8921, 0.8501, 0.8921, 0.8501, 0.9294, 0.9611, 0.4383, 0.9407, 0.4383, 0.9407, 0.3241, 0.9611, 0.3241, 0.0854, 0.2301, 0.08752, 0.2287, 0.08624, 0.2278, 0.08586, 0.2279, 0.08442, 0.2242, 0.08453, 0.2214, 0.08513, 0.2234, 0.08447, 0.2252, 0.08752, 0.2287, 0.08442, 0.2242, 0.08447, 0.2252, 0.08624, 0.2278, 0.9407, 0.3241, 0.9018, 0.3241, 0.9018, 0.3037, 0.9407, 0.3037, 0.9407, 0.4383, 0.9018, 0.4383, 0.9018, 0.3241, 0.9407, 0.3241, 0.9018, 0.1894, 0.9407, 0.1894, 0.9407, 0.3037, 0.9018, 0.3037, 0.9018, 0.4383, 0.8814, 0.4383, 0.8814, 0.3241, 0.9018, 0.3241, 0.5754, 0.4039, 0.5754, 0.4227, 0.4918, 0.4227, 0.4918, 0.4039, 0.5754, 0.5492, 0.5754, 0.5896, 0.4918, 0.5896, 0.4918, 0.5492, 0.3894, 0.5492, 0.3894, 0.5062, 0.473, 0.5062, 0.473, 0.5492, 0.5754, 0.4631, 0.5754, 0.5062, 0.4918, 0.5062, 0.4918, 0.4631, 0.3204, 0.9773, 0.3204, 0.9994, 0.3171, 0.9977, 0.3171, 0.979, 0.1888, 0.9995, 0.1469, 0.9994, 0.1502, 0.9977, 0.1905, 0.9978, 0.2336, 0.9773, 0.2785, 0.9773, 0.2768, 0.979, 0.2336, 0.979, 0.2785, 0.9773, 0.3204, 0.9773, 0.3171, 0.979, 0.2768, 0.979, 0.2336, 0.9995, 0.1888, 0.9995, 0.1905, 0.9978, 0.2336, 0.9978, 0.2785, 0.9995, 0.2336, 0.9995, 0.2336, 0.9978, 0.2768, 0.9978, 0.4918, 0.5062, 0.4918, 0.5492, 0.473, 0.5492, 0.473, 0.5062, 0.4918, 0.4227, 0.4918, 0.4631, 0.473, 0.4631, 0.473, 0.4227, 0.473, 0.5492, 0.4918, 0.5492, 0.4918, 0.5896, 0.473, 0.5896, 0.473, 0.4631, 0.4918, 0.4631, 0.4918, 0.5062, 0.473, 0.5062, 0.3894, 0.5062, 0.3894, 0.4631, 0.473, 0.4631, 0.473, 0.5062, 0.5754, 0.4227, 0.5754, 0.4631, 0.4918, 0.4631, 0.4918, 0.4227, 0.5754, 0.5896, 0.5754, 0.6084, 0.4918, 0.6084, 0.4918, 0.5896, 0.3894, 0.5896, 0.3894, 0.5492, 0.473, 0.5492, 0.473, 0.5896, 0.5754, 0.5062, 0.5754, 0.5492, 0.4918, 0.5492, 0.4918, 0.5062, 0.3894, 0.4631, 0.3894, 0.4227, 0.473, 0.4227, 0.473, 0.4631, 0.9508, 0.5473, 0.9095, 0.5485, 0.9095, 0.5473, 0.9498, 0.5463, 0.869, 0.5062, 0.8691, 0.4852, 0.8701, 0.4855, 0.8701, 0.5061, 0.9509, 0.4435, 0.952, 0.464, 0.9509, 0.4647, 0.9499, 0.4448, 0.952, 0.527, 0.9508, 0.5473, 0.9498, 0.5463, 0.9509, 0.5265, 0.9091, 0.4428, 0.9509, 0.4435, 0.9499, 0.4448, 0.9092, 0.4441, 0.8696, 0.527, 0.869, 0.5062, 0.8701, 0.5061, 0.8706, 0.5266, 0.8691, 0.4852, 0.8697, 0.4644, 0.8707, 0.4651, 0.8701, 0.4855, 0.9525, 0.485, 0.9525, 0.5061, 0.9514, 0.5061, 0.9514, 0.4853, 0.9095, 0.5485, 0.8708, 0.5474, 0.8717, 0.5463, 0.9095, 0.5473, 0.871, 0.4445, 0.9091, 0.4428, 0.9092, 0.4441, 0.872, 0.4457, 0.867, 0.4621, 0.8686, 0.4408, 0.871, 0.4445, 0.8697, 0.4644, 0.8682, 0.4411, 0.909, 0.4394, 0.9091, 0.4428, 0.871, 0.4445, 0.867, 0.5292, 0.8662, 0.507, 0.869, 0.5062, 0.8696, 0.527, 0.8681, 0.5509, 0.867, 0.5292, 0.8696, 0.527, 0.8708, 0.5474, 0.9095, 0.5473, 0.8717, 0.5463, 0.8885, 0.5237, 0.9099, 0.5241, 0.872, 0.4457, 0.9092, 0.4441, 0.9097, 0.4672, 0.8884, 0.4677, 0.8707, 0.4651, 0.872, 0.4457, 0.8884, 0.4677, 0.8881, 0.4789, 0.8717, 0.5463, 0.8706, 0.5266, 0.8881, 0.5125, 0.8885, 0.5237, 0.9514, 0.5061, 0.9509, 0.5265, 0.933, 0.5124, 0.9331, 0.5012, 0.9509, 0.4647, 0.9514, 0.4853, 0.933, 0.49, 0.9329, 0.4787, 0.9498, 0.5463, 0.9095, 0.5473, 0.9099, 0.5241, 0.9326, 0.5236, 0.8701, 0.5061, 0.8701, 0.4855, 0.8881, 0.4901, 0.888, 0.5013, 0.9499, 0.4448, 0.9509, 0.4647, 0.9329, 0.4787, 0.9326, 0.4675, 0.9509, 0.5265, 0.9498, 0.5463, 0.9326, 0.5236, 0.933, 0.5124, 0.952, 0.464, 0.9525, 0.485, 0.9514, 0.4853, 0.9509, 0.4647, 0.9525, 0.5061, 0.952, 0.527, 0.9509, 0.5265, 0.9514, 0.5061, 0.8708, 0.5474, 0.8696, 0.527, 0.8706, 0.5266, 0.8717, 0.5463, 0.8697, 0.4644, 0.871, 0.4445, 0.872, 0.4457, 0.8707, 0.4651, 0.1953, 0.8777, 0.234, 0.8778, 0.232, 0.8804, 0.1952, 0.8804, 0.2339, 0.9458, 0.1953, 0.9458, 0.1952, 0.9431, 0.232, 0.9431, 0.1507, 0.9423, 0.1507, 0.9219, 0.1537, 0.9214, 0.1537, 0.9407, 0.154, 0.8777, 0.1953, 0.8777, 0.1952, 0.8804, 0.156, 0.8804, 0.2373, 0.9219, 0.2372, 0.9423, 0.2343, 0.9408, 0.2343, 0.9214, 0.2373, 0.8812, 0.2373, 0.9016, 0.2343, 0.9021, 0.2343, 0.8828, 0.2411, 0.8785, 0.2411, 0.9007, 0.2373, 0.9016, 0.2373, 0.8812, 0.1953, 0.9488, 0.1505, 0.9488, 0.154, 0.9457, 0.1953, 0.9458, 0.2374, 0.9488, 0.1953, 0.9488, 0.1953, 0.9458, 0.2339, 0.9458, 0.1469, 0.9007, 0.1469, 0.8785, 0.1507, 0.8812, 0.1507, 0.9016, 0.232, 0.9431, 0.1952, 0.9431, 0.1952, 0.9408, 0.232, 0.9408, 0.1537, 0.9407, 0.1537, 0.9214, 0.156, 0.9214, 0.156, 0.9407, 0.156, 0.8804, 0.1952, 0.8804, 0.1952, 0.8827, 0.156, 0.8827, 0.2343, 0.9214, 0.2343, 0.9408, 0.232, 0.9408, 0.232, 0.9214, 0.2343, 0.8828, 0.2343, 0.9021, 0.232, 0.9021, 0.232, 0.8828, 0.1952, 0.9431, 0.156, 0.9431, 0.156, 0.9407, 0.1952, 0.9408, 0.1507, 0.9016, 0.1507, 0.8812, 0.1537, 0.8827, 0.1537, 0.9021, 0.1507, 0.9219, 0.1507, 0.9016, 0.1537, 0.9021, 0.1537, 0.9214, 0.2373, 0.9016, 0.2373, 0.9219, 0.2343, 0.9214, 0.2343, 0.9021, 0.1953, 0.9458, 0.154, 0.9457, 0.156, 0.9431, 0.1952, 0.9431, 0.8731, 0.5814, 0.8731, 0.5627, 0.8762, 0.5642, 0.8762, 0.5815, 0.8731, 0.6001, 0.8731, 0.5814, 0.8762, 0.5815, 0.8762, 0.5988, 0.875, 0.5606, 0.913, 0.5604, 0.9129, 0.5625, 0.8778, 0.5626, 0.9486, 0.6024, 0.913, 0.6025, 0.9129, 0.6006, 0.9459, 0.6004, 0.8682, 0.5569, 0.9131, 0.5567, 0.913, 0.5604, 0.875, 0.5606, 0.9573, 0.5814, 0.9573, 0.6035, 0.9505, 0.6001, 0.9505, 0.5814, 0.8662, 0.6035, 0.8662, 0.5814, 0.8731, 0.5814, 0.8731, 0.6001, 0.9131, 0.5567, 0.9553, 0.5569, 0.9486, 0.5606, 0.913, 0.5604, 0.8762, 0.5815, 0.8762, 0.5642, 0.8778, 0.5642, 0.8778, 0.5815, 0.8762, 0.5988, 0.8762, 0.5815, 0.8778, 0.5815, 0.8778, 0.5988, 0.8778, 0.5626, 0.9129, 0.5625, 0.9129, 0.5641, 0.8778, 0.5642, 0.9459, 0.6004, 0.9129, 0.6006, 0.9129, 0.599, 0.9459, 0.5988, 0.913, 0.5604, 0.9486, 0.5606, 0.9459, 0.5626, 0.9129, 0.5625, 0.9505, 0.5814, 0.9505, 0.6001, 0.9475, 0.5988, 0.9475, 0.5815, 0.913, 0.6025, 0.875, 0.6024, 0.8778, 0.6004, 0.9129, 0.6006, 0.9505, 0.5627, 0.9505, 0.5814, 0.9475, 0.5815, 0.9475, 0.5642, 0.9326, 0.5236, 0.9099, 0.5241, 0.9099, 0.52, 0.9295, 0.5197, 0.888, 0.5013, 0.8881, 0.4901, 0.8913, 0.4907, 0.8913, 0.5005, 0.9326, 0.4675, 0.9329, 0.4787, 0.9297, 0.4809, 0.9295, 0.4712, 0.933, 0.5124, 0.9326, 0.5236, 0.9295, 0.5197, 0.9297, 0.5101, 0.9097, 0.4672, 0.9326, 0.4675, 0.9295, 0.4712, 0.9098, 0.4711, 0.8881, 0.5125, 0.888, 0.5013, 0.8913, 0.5005, 0.8914, 0.5102, 0.8881, 0.4901, 0.8881, 0.4789, 0.8913, 0.481, 0.8913, 0.4907, 0.933, 0.49, 0.9331, 0.5012, 0.9298, 0.5004, 0.9297, 0.4906, 0.9099, 0.5241, 0.8885, 0.5237, 0.8916, 0.5198, 0.9099, 0.52, 0.8884, 0.4677, 0.9097, 0.4672, 0.9098, 0.4711, 0.8915, 0.4714, 0.9514, 0.4853, 0.9514, 0.5061, 0.9331, 0.5012, 0.933, 0.49, 0.8701, 0.4855, 0.8707, 0.4651, 0.8881, 0.4789, 0.8881, 0.4901, 0.8706, 0.5266, 0.8701, 0.5061, 0.888, 0.5013, 0.8881, 0.5125, 0.9092, 0.4441, 0.9499, 0.4448, 0.9326, 0.4675, 0.9097, 0.4672, 0.1952, 0.9408, 0.156, 0.9407, 0.175, 0.9265, 0.1948, 0.9268, 0.232, 0.9021, 0.232, 0.9214, 0.2137, 0.9167, 0.2137, 0.9069, 0.156, 0.9214, 0.156, 0.9021, 0.1748, 0.9068, 0.1748, 0.9167, 0.156, 0.9021, 0.156, 0.8827, 0.175, 0.8969, 0.1748, 0.9068, 0.1952, 0.8827, 0.232, 0.8828, 0.2134, 0.897, 0.1948, 0.8967, 0.232, 0.9408, 0.1952, 0.9408, 0.1948, 0.9268, 0.2134, 0.9265, 0.1952, 0.8804, 0.232, 0.8804, 0.232, 0.8828, 0.1952, 0.8827, 0.1537, 0.9021, 0.1537, 0.8827, 0.156, 0.8827, 0.156, 0.9021, 0.1537, 0.9214, 0.1537, 0.9021, 0.156, 0.9021, 0.156, 0.9214, 0.2343, 0.9021, 0.2343, 0.9214, 0.232, 0.9214, 0.232, 0.9021, 0.9459, 0.5642, 0.9459, 0.5815, 0.9298, 0.5815, 0.9295, 0.5725, 0.9129, 0.599, 0.8778, 0.5988, 0.8945, 0.5906, 0.9126, 0.591, 0.9459, 0.5815, 0.9459, 0.5988, 0.9295, 0.5906, 0.9298, 0.5815, 0.9129, 0.5641, 0.9459, 0.5642, 0.9295, 0.5725, 0.9126, 0.5721, 0.9129, 0.5625, 0.9459, 0.5626, 0.9459, 0.5642, 0.9129, 0.5641, 0.9475, 0.5815, 0.9475, 0.5988, 0.9459, 0.5988, 0.9459, 0.5815, 0.9129, 0.6006, 0.8778, 0.6004, 0.8778, 0.5988, 0.9129, 0.599, 0.9475, 0.5642, 0.9475, 0.5815, 0.9459, 0.5815, 0.9459, 0.5642, 0.09427, 0.7873, 0.06656, 0.7513, 0.07146, 0.7494, 0.09821, 0.7839, 0.1868, 0.7117, 0.2069, 0.7348, 0.202, 0.7373, 0.1827, 0.7149, 0.1898, 0.7097, 0.2113, 0.7342, 0.2069, 0.7348, 0.1868, 0.7117, 0.09169, 0.7898, 0.06214, 0.7512, 0.06656, 0.7513, 0.09427, 0.7873, 0.06251, 0.7404, 0.1474, 0.6714, 0.1464, 0.6757, 0.06694, 0.7403, 0.1113, 0.8156, 0.09169, 0.7898, 0.09427, 0.7873, 0.1127, 0.8114, 0.1162, 0.8072, 0.09821, 0.7839, 0.1009, 0.7818, 0.119, 0.805, 0.07149, 0.743, 0.1481, 0.6807, 0.1502, 0.6833, 0.0736, 0.7456, 0.06694, 0.7403, 0.1464, 0.6757, 0.1481, 0.6807, 0.07149, 0.743, 0.1127, 0.8114, 0.09427, 0.7873, 0.09821, 0.7839, 0.1162, 0.8072, 0.1572, 0.6776, 0.1868, 0.7117, 0.1827, 0.7149, 0.1543, 0.682, 0.2069, 0.7468, 0.1245, 0.8139, 0.1228, 0.8088, 0.2023, 0.7441, 0.119, 0.805, 0.1009, 0.7818, 0.1014, 0.7814, 0.1194, 0.8047, 0.0736, 0.7456, 0.1502, 0.6833, 0.1513, 0.6847, 0.0747, 0.7469, 0.1543, 0.682, 0.1827, 0.7149, 0.1801, 0.7171, 0.1518, 0.6842, 0.2023, 0.7441, 0.1228, 0.8088, 0.1206, 0.8061, 0.2001, 0.7414, 0.1827, 0.7149, 0.202, 0.7373, 0.1993, 0.7397, 0.1801, 0.7171, 0.09821, 0.7839, 0.07146, 0.7494, 0.0741, 0.7474, 0.1009, 0.7818, 0.6374, 0.9028, 0.5917, 0.9028, 0.592, 0.8991, 0.6348, 0.8991, 0.6393, 0.7985, 0.6394, 0.9011, 0.6365, 0.8978, 0.6364, 0.8018, 0.557, 0.906, 0.5576, 0.7931, 0.5609, 0.7982, 0.5605, 0.9009, 0.5596, 0.7916, 0.5914, 0.7916, 0.5919, 0.7966, 0.563, 0.7966, 0.6432, 0.7934, 0.6433, 0.9062, 0.6394, 0.9011, 0.6393, 0.7985, 0.5911, 0.9079, 0.559, 0.9077, 0.5625, 0.9026, 0.5917, 0.9028, 0.5923, 0.8003, 0.6347, 0.8005, 0.6347, 0.8018, 0.5923, 0.8016, 0.6348, 0.8991, 0.592, 0.8991, 0.592, 0.8978, 0.6348, 0.8978, 0.5919, 0.7966, 0.6373, 0.7969, 0.6347, 0.8005, 0.5923, 0.8003, 0.5917, 0.9028, 0.5625, 0.9026, 0.5648, 0.8989, 0.592, 0.8991, 0.563, 0.7966, 0.5919, 0.7966, 0.5923, 0.8003, 0.5652, 0.8003, 0.5605, 0.9009, 0.5609, 0.7982, 0.5635, 0.8016, 0.5631, 0.8976, 0.6348, 0.8978, 0.592, 0.8978, 0.5939, 0.8815, 0.622, 0.8812, 0.6347, 0.8018, 0.6348, 0.8978, 0.622, 0.8812, 0.622, 0.8183, 0.592, 0.8991, 0.5648, 0.8989, 0.5648, 0.8976, 0.592, 0.8978, 0.5652, 0.8003, 0.5923, 0.8003, 0.5923, 0.8016, 0.5652, 0.8016, 0.5631, 0.8976, 0.5635, 0.8016, 0.5652, 0.8016, 0.5648, 0.8976, 0.6364, 0.8018, 0.6365, 0.8978, 0.6348, 0.8978, 0.6347, 0.8018, 0.9129, 0.09266, 0.913, 0.08121, 0.9569, 0.08138, 0.9568, 0.09266, 0.9129, 0.1391, 0.9015, 0.1391, 0.9015, 0.09266, 0.9129, 0.09266, 0.9681, 0.1391, 0.9568, 0.1391, 0.9568, 0.09266, 0.9681, 0.09266, 0.9132, 0.03481, 0.9571, 0.03497, 0.9569, 0.08138, 0.913, 0.08121, 0.1194, 0.8047, 0.1014, 0.7814, 0.1156, 0.7678, 0.1266, 0.7815, 0.0747, 0.7469, 0.1513, 0.6847, 0.146, 0.7081, 0.0988, 0.7465, 0.1518, 0.6842, 0.1801, 0.7171, 0.1796, 0.7175, 0.1513, 0.6847, 0.2001, 0.7414, 0.1206, 0.8061, 0.1194, 0.8047, 0.1989, 0.74, 0.1801, 0.7171, 0.1993, 0.7397, 0.1989, 0.74, 0.1796, 0.7175, 0.1009, 0.7818, 0.0741, 0.7474, 0.0747, 0.7469, 0.1014, 0.7814, 0.5939, 0.8815, 0.5758, 0.881, 0.5788, 0.877, 0.5944, 0.8774, 0.594, 0.8178, 0.622, 0.8183, 0.6187, 0.8223, 0.5944, 0.8219, 0.5923, 0.8016, 0.6347, 0.8018, 0.622, 0.8183, 0.594, 0.8178, 0.592, 0.8978, 0.5648, 0.8976, 0.5758, 0.881, 0.5939, 0.8815, 0.5652, 0.8016, 0.5923, 0.8016, 0.594, 0.8178, 0.5762, 0.8182, 0.5648, 0.8976, 0.5652, 0.8016, 0.5762, 0.8182, 0.5758, 0.881, 0.5944, 0.8219, 0.5944, 0.8774, 0.5788, 0.877, 0.579, 0.8221, 0.5944, 0.8774, 0.5944, 0.8219, 0.6187, 0.8223, 0.6188, 0.8772, 0.5762, 0.8182, 0.594, 0.8178, 0.5944, 0.8219, 0.579, 0.8221, 0.5758, 0.881, 0.5762, 0.8182, 0.579, 0.8221, 0.5788, 0.877, 0.622, 0.8183, 0.622, 0.8812, 0.6188, 0.8772, 0.6187, 0.8223, 0.622, 0.8812, 0.5939, 0.8815, 0.5944, 0.8774, 0.6188, 0.8772, 0.146, 0.7081, 0.1634, 0.7288, 0.1602, 0.731, 0.145, 0.7128, 0.1266, 0.7815, 0.1156, 0.7678, 0.1184, 0.765, 0.128, 0.7769, 0.1513, 0.6847, 0.1796, 0.7175, 0.1634, 0.7288, 0.146, 0.7081, 0.1989, 0.74, 0.1194, 0.8047, 0.1266, 0.7815, 0.1746, 0.7423, 0.1796, 0.7175, 0.1989, 0.74, 0.1746, 0.7423, 0.1634, 0.7288, 0.1014, 0.7814, 0.0747, 0.7469, 0.0988, 0.7465, 0.1156, 0.7678, 0.1699, 0.7427, 0.128, 0.7769, 0.1184, 0.765, 0.1602, 0.731, 0.1036, 0.7465, 0.145, 0.7128, 0.1602, 0.731, 0.1184, 0.765, 0.1746, 0.7423, 0.1266, 0.7815, 0.128, 0.7769, 0.1699, 0.7427, 0.1634, 0.7288, 0.1746, 0.7423, 0.1699, 0.7427, 0.1602, 0.731, 0.1156, 0.7678, 0.0988, 0.7465, 0.1036, 0.7465, 0.1184, 0.765, 0.0988, 0.7465, 0.146, 0.7081, 0.145, 0.7128, 0.1036, 0.7465, 0.9099, 0.4809, 0.9098, 0.4711, 0.9295, 0.4712, 0.9297, 0.4809, 0.9099, 0.52, 0.9099, 0.5102, 0.9297, 0.5101, 0.9295, 0.5197, 0.8913, 0.5005, 0.9099, 0.5004, 0.9099, 0.5102, 0.8914, 0.5102, 0.9099, 0.5004, 0.9099, 0.4907, 0.9297, 0.4906, 0.9298, 0.5004, 0.8913, 0.481, 0.9099, 0.4809, 0.9099, 0.4907, 0.8913, 0.4907, 0.9099, 0.4907, 0.9099, 0.4809, 0.9297, 0.4809, 0.9297, 0.4906, 0.8913, 0.4907, 0.9099, 0.4907, 0.9099, 0.5004, 0.8913, 0.5005, 0.9099, 0.5102, 0.9099, 0.5004, 0.9298, 0.5004, 0.9297, 0.5101, 0.8914, 0.5102, 0.9099, 0.5102, 0.9099, 0.52, 0.8916, 0.5198, 0.8915, 0.4714, 0.9098, 0.4711, 0.9099, 0.4809, 0.8913, 0.481, 0.9329, 0.4787, 0.933, 0.49, 0.9297, 0.4906, 0.9297, 0.4809, 0.9331, 0.5012, 0.933, 0.5124, 0.9297, 0.5101, 0.9298, 0.5004, 0.8885, 0.5237, 0.8881, 0.5125, 0.8914, 0.5102, 0.8916, 0.5198, 0.8881, 0.4789, 0.8884, 0.4677, 0.8915, 0.4714, 0.8913, 0.481, 0.1748, 0.9167, 0.1748, 0.9068, 0.1785, 0.9077, 0.1785, 0.9157, 0.1748, 0.9068, 0.175, 0.8969, 0.1786, 0.8998, 0.1785, 0.9077, 0.1948, 0.8967, 0.2134, 0.897, 0.2099, 0.8998, 0.1948, 0.8996, 0.2134, 0.9265, 0.1948, 0.9268, 0.1947, 0.9238, 0.2099, 0.9236, 0.175, 0.9265, 0.1748, 0.9167, 0.1785, 0.9157, 0.1786, 0.9236, 0.175, 0.8969, 0.1948, 0.8967, 0.1948, 0.8996, 0.1786, 0.8998, 0.232, 0.8828, 0.232, 0.9021, 0.2137, 0.9069, 0.2134, 0.897, 0.232, 0.9214, 0.232, 0.9408, 0.2134, 0.9265, 0.2137, 0.9167, 0.156, 0.8827, 0.1952, 0.8827, 0.1948, 0.8967, 0.175, 0.8969, 0.156, 0.9407, 0.156, 0.9214, 0.1748, 0.9167, 0.175, 0.9265, 0.1947, 0.9238, 0.1947, 0.9157, 0.21, 0.9157, 0.2099, 0.9236, 0.1785, 0.9077, 0.1948, 0.9077, 0.1947, 0.9157, 0.1785, 0.9157, 0.1948, 0.9077, 0.1948, 0.8996, 0.2099, 0.8998, 0.21, 0.9077, 0.1786, 0.8998, 0.1948, 0.8996, 0.1948, 0.9077, 0.1785, 0.9077, 0.1947, 0.9157, 0.1948, 0.9077, 0.21, 0.9077, 0.21, 0.9157, 0.1785, 0.9157, 0.1947, 0.9157, 0.1947, 0.9238, 0.1786, 0.9236, 0.2137, 0.9069, 0.2137, 0.9167, 0.21, 0.9157, 0.21, 0.9077, 0.1948, 0.9268, 0.175, 0.9265, 0.1786, 0.9236, 0.1947, 0.9238, 0.2134, 0.897, 0.2137, 0.9069, 0.21, 0.9077, 0.2099, 0.8998, 0.2137, 0.9167, 0.2134, 0.9265, 0.2099, 0.9236, 0.21, 0.9157, 0.9298, 0.5815, 0.9295, 0.5906, 0.9277, 0.5894, 0.9279, 0.5815, 0.9126, 0.5721, 0.9295, 0.5725, 0.9277, 0.5736, 0.9126, 0.5733, 0.8942, 0.5815, 0.8945, 0.5724, 0.8964, 0.5736, 0.8962, 0.5815, 0.8945, 0.5906, 0.8942, 0.5815, 0.8962, 0.5815, 0.8964, 0.5894, 0.9459, 0.5988, 0.9129, 0.599, 0.9126, 0.591, 0.9295, 0.5906, 0.8778, 0.5642, 0.9129, 0.5641, 0.9126, 0.5721, 0.8945, 0.5724, 0.8778, 0.5988, 0.8778, 0.5815, 0.8942, 0.5815, 0.8945, 0.5906, 0.8778, 0.5815, 0.8778, 0.5642, 0.8945, 0.5724, 0.8942, 0.5815, 0.9125, 0.5814, 0.9126, 0.5733, 0.9277, 0.5736, 0.9279, 0.5815, 0.8962, 0.5815, 0.9125, 0.5814, 0.9125, 0.5897, 0.8964, 0.5894, 0.9125, 0.5897, 0.9125, 0.5814, 0.9279, 0.5815, 0.9277, 0.5894, 0.8964, 0.5736, 0.9126, 0.5733, 0.9125, 0.5814, 0.8962, 0.5815, 0.9126, 0.591, 0.8945, 0.5906, 0.8964, 0.5894, 0.9125, 0.5897, 0.9295, 0.5725, 0.9298, 0.5815, 0.9279, 0.5815, 0.9277, 0.5736, 0.9295, 0.5906, 0.9126, 0.591, 0.9125, 0.5897, 0.9277, 0.5894, 0.8945, 0.5724, 0.9126, 0.5721, 0.9126, 0.5733, 0.8964, 0.5736, 0.2961, 0.24, 0.3317, 0.2395, 0.3298, 0.2461, 0.2962, 0.2459, 0.336, 0.2234, 0.3815, 0.2214, 0.3733, 0.2394, 0.3317, 0.2395, 0.3436, 0.6217, 0.2944, 0.6208, 0.2944, 0.5976, 0.3391, 0.5975, 0.2164, 0.2252, 0.2568, 0.2255, 0.2614, 0.2406, 0.2247, 0.2417, 0.2568, 0.2255, 0.2958, 0.2254, 0.2961, 0.24, 0.2614, 0.2406, 0.3883, 0.621, 0.3436, 0.6217, 0.3391, 0.5975, 0.3794, 0.5971, 0.3883, 0.401, 0.3883, 0.621, 0.3794, 0.5971, 0.3797, 0.4, 0.2124, 0.6179, 0.2132, 0.4021, 0.2217, 0.401, 0.221, 0.5959, 0.3855, 0.6252, 0.3883, 0.6282, 0.3883, 0.63, 0.3872, 0.63, 0.3815, 0.2214, 0.3883, 0.401, 0.3797, 0.4, 0.3733, 0.2394, 0.3695, 0.2464, 0.3755, 0.3995, 0.2258, 0.4005, 0.2285, 0.2483, 0.2634, 0.2468, 0.2962, 0.2459, 0.3298, 0.2461, 0.2958, 0.2254, 0.336, 0.2234, 0.3317, 0.2395, 0.2961, 0.24, 0.2512, 0.6187, 0.2124, 0.6179, 0.221, 0.5959, 0.2562, 0.5971, 0.3753, 0.5877, 0.3374, 0.5877, 0.294, 0.5884, 0.258, 0.5884, 0.2249, 0.5873, 0.2258, 0.4005, 0.3755, 0.3995, 0.003153, 0.1907, 0.003624, 0.1886, 0.006036, 0.1887, 0.005348, 0.1922, 0.221, 0.5959, 0.2217, 0.401, 0.2258, 0.4005, 0.2249, 0.5873, 0.3794, 0.5971, 0.3391, 0.5975, 0.3374, 0.5877, 0.3753, 0.5877, 0.2944, 0.5976, 0.2562, 0.5971, 0.258, 0.5884, 0.294, 0.5884, 0.2247, 0.2417, 0.2614, 0.2406, 0.2634, 0.2468, 0.2285, 0.2483, 0.3391, 0.5975, 0.2944, 0.5976, 0.294, 0.5884, 0.3374, 0.5877, 0.3317, 0.2395, 0.3733, 0.2394, 0.3695, 0.2464, 0.3298, 0.2461, 0.3797, 0.4, 0.3794, 0.5971, 0.3753, 0.5877, 0.3755, 0.3995, 0.3733, 0.2394, 0.3797, 0.4, 0.3755, 0.3995, 0.3695, 0.2464, 0.2614, 0.2406, 0.2961, 0.24, 0.2962, 0.2459, 0.2634, 0.2468, 0.2562, 0.5971, 0.221, 0.5959, 0.2249, 0.5873, 0.258, 0.5884, 0.3684, 0.2116, 0.1801, 0.1913, 0.1801, 0.1881, 0.3649, 0.2086, 0.01456, 0.1801, 0.01251, 0.1435, 0.01507, 0.143, 0.01718, 0.1789, 0.388, 0.07876, 0.3861, 0.161, 0.3738, 0.1584, 0.3743, 0.08157, 0.1727, 0.0005342, 0.1917, 0.05948, 0.1916, 0.06225, 0.1734, 0.006085, 0.3805, 0.2169, 0.1806, 0.195, 0.1801, 0.1913, 0.3684, 0.2116, 0.1806, 0.195, 0.006036, 0.1887, 0.01502, 0.1846, 0.1801, 0.1913, 0.3884, 0.07077, 0.388, 0.07876, 0.3743, 0.08157, 0.3739, 0.07316, 0.1917, 0.05948, 0.3884, 0.07077, 0.3739, 0.07316, 0.1916, 0.06225, 0.003458, 0.01846, 0.1727, 0.0005342, 0.1734, 0.006085, 0.01209, 0.02307, 0.002843, 0.05783, 0.003458, 0.01846, 0.01209, 0.02307, 0.01111, 0.06068, 0.005593, 0.185, 0.003724, 0.1457, 0.01251, 0.1435, 0.01456, 0.1801, 0.003724, 0.1457, 0.002875, 0.1011, 0.01151, 0.1014, 0.01251, 0.1435, 0.3861, 0.161, 0.3805, 0.2169, 0.3684, 0.2116, 0.3738, 0.1584, 0.01467, 0.02504, 0.1721, 0.009266, 0.1901, 0.06516, 0.1852, 0.106, 0.1822, 0.1474, 0.1801, 0.1881, 0.01761, 0.1825, 0.01718, 0.1789, 0.01507, 0.143, 0.01402, 0.1015, 0.01364, 0.06136, 0.1852, 0.106, 0.1901, 0.06516, 0.37, 0.07561, 0.3708, 0.08233, 0.3704, 0.1578, 0.3649, 0.2086, 0.1801, 0.1881, 0.1822, 0.1474, 0.1734, 0.006085, 0.1916, 0.06225, 0.1901, 0.06516, 0.1721, 0.009266, 0.1801, 0.1913, 0.01502, 0.1846, 0.01761, 0.1825, 0.1801, 0.1881, 0.01151, 0.1014, 0.01111, 0.06068, 0.01364, 0.06136, 0.01402, 0.1015, 0.01209, 0.02307, 0.1734, 0.006085, 0.1721, 0.009266, 0.01467, 0.02504, 0.01251, 0.1435, 0.01151, 0.1014, 0.01402, 0.1015, 0.01507, 0.143, 0.3739, 0.07316, 0.3743, 0.08157, 0.3708, 0.08233, 0.37, 0.07561, 0.01502, 0.1846, 0.01456, 0.1801, 0.01718, 0.1789, 0.01761, 0.1825, 0.3738, 0.1584, 0.3684, 0.2116, 0.3649, 0.2086, 0.3704, 0.1578, 0.3743, 0.08157, 0.3738, 0.1584, 0.3704, 0.1578, 0.3708, 0.08233, 0.01111, 0.06068, 0.01209, 0.02307, 0.01467, 0.02504, 0.01364, 0.06136, 0.1916, 0.06225, 0.3739, 0.07316, 0.37, 0.07561, 0.1901, 0.06516, 0.4556, 0.01667, 0.4958, 0.0195, 0.4957, 0.02662, 0.4574, 0.02387, 0.5744, 0.02553, 0.5691, 0.1885, 0.5654, 0.1878, 0.5705, 0.03266, 0.4527, 0.005613, 0.496, 0.008486, 0.4958, 0.0195, 0.4556, 0.01667, 0.5742, 0.1895, 0.5846, 0.4026, 0.5787, 0.387, 0.5691, 0.1885, 0.5325, 0.4028, 0.453, 0.4027, 0.4561, 0.3868, 0.5301, 0.3872, 0.453, 0.4027, 0.4457, 0.4028, 0.4491, 0.3867, 0.4561, 0.3868, 0.4457, 0.4028, 0.4425, 0.1882, 0.446, 0.1872, 0.4491, 0.3867, 0.3894, 0.1741, 0.4137, 0.002805, 0.4192, 0.0142, 0.3965, 0.1747, 0.5778, 0.01489, 0.5801, 0.01529, 0.5744, 0.02553, 0.572, 0.02534, 0.54, 0.01146, 0.5778, 0.01489, 0.572, 0.02534, 0.5367, 0.02243, 0.5801, 0.01529, 0.5742, 0.1895, 0.5691, 0.1885, 0.5744, 0.02553, 0.5846, 0.4026, 0.5325, 0.4028, 0.5301, 0.3872, 0.5787, 0.387, 0.4423, 0.1874, 0.3894, 0.1741, 0.3965, 0.1747, 0.446, 0.1872, 0.4492, 0.186, 0.488, 0.1861, 0.5286, 0.1868, 0.5654, 0.1878, 0.5746, 0.377, 0.5286, 0.3772, 0.4583, 0.3765, 0.452, 0.3763, 0.5705, 0.03266, 0.5654, 0.1878, 0.5286, 0.1868, 0.488, 0.1861, 0.4492, 0.186, 0.4016, 0.1741, 0.4228, 0.02147, 0.4574, 0.02387, 0.4957, 0.02662, 0.5346, 0.02948, 0.568, 0.03249, 0.5301, 0.3872, 0.4561, 0.3868, 0.4583, 0.3765, 0.5286, 0.3772, 0.572, 0.02534, 0.5744, 0.02553, 0.5705, 0.03266, 0.568, 0.03249, 0.5787, 0.387, 0.5301, 0.3872, 0.5286, 0.3772, 0.5746, 0.377, 0.4561, 0.3868, 0.4491, 0.3867, 0.452, 0.3763, 0.4583, 0.3765, 0.4192, 0.0142, 0.4556, 0.01667, 0.4574, 0.02387, 0.4228, 0.02147, 0.4491, 0.3867, 0.446, 0.1872, 0.4492, 0.186, 0.452, 0.3763, 0.5367, 0.02243, 0.572, 0.02534, 0.568, 0.03249, 0.5346, 0.02948, 0.5691, 0.1885, 0.5787, 0.387, 0.5746, 0.377, 0.5654, 0.1878, 0.446, 0.1872, 0.3965, 0.1747, 0.4016, 0.1741, 0.4492, 0.186, 0.3965, 0.1747, 0.4192, 0.0142, 0.4228, 0.02147, 0.4016, 0.1741, 0.4958, 0.0195, 0.5367, 0.02243, 0.5346, 0.02948, 0.4957, 0.02662, 0.2217, 0.401, 0.2247, 0.2417, 0.2285, 0.2483, 0.2258, 0.4005, 0.5857, 0.01465, 0.5796, 0.1895, 0.5742, 0.1895, 0.5801, 0.01529, 0.2125, 0.6267, 0.2138, 0.6252, 0.2136, 0.63, 0.2125, 0.63, 0.006036, 0.1887, 0.1806, 0.195, 0.1804, 0.1987, 0.005348, 0.1922])
me_cube.materials.append(mat_material)
me_cube.use_remesh_preserve_volume = False
me_cube.use_remesh_preserve_attributes = False
me_cube.use_mirror_vertex_groups = False
me_cube.update()

# ---- objects
ob_cube = bpy.data.objects.new('Cube', me_cube)
ob_lamp = bpy.data.objects.new('Lamp', light_lamp)
ob_camera = bpy.data.objects.new('Camera', cam_camera)

# ---- transforms, parenting, visibility, modifiers, constraints
ob_cube.location = (-0.06213, 0.06568, 1.209)
ob_cube.lock_rotations_4d = False
ob_cube.empty_display_type = 'ARROWS'
ob_cube.lineart.crease_threshold = 0.0
ob_lamp.location = (4.076, 1.005, 5.904)
ob_lamp.rotation_euler = (0.6503, 0.05522, 1.866)
ob_lamp.lock_rotations_4d = False
ob_lamp.empty_display_type = 'ARROWS'
ob_lamp.color = (0.0, 0.0, 0.0, 0.0)
ob_lamp.lineart.crease_threshold = 0.0
ob_camera.location = (7.481, -6.508, 5.344)
ob_camera.rotation_euler = (1.109, 0.01082, 0.8149)
ob_camera.lock_rotations_4d = False
ob_camera.empty_display_type = 'ARROWS'
ob_camera.color = (0.0, 0.0, 0.0, 0.0)
ob_camera.display_type = 'WIRE'
ob_camera.lineart.crease_threshold = 0.0

# ---- collection membership
col_collection_1.objects.link(ob_cube)
col_collection_1.objects.link(ob_lamp)
col_collection_1.objects.link(ob_camera)

# ---- scene / render settings (as saved in the file)
scene.camera = ob_camera
scene.frame_start = 1; scene.frame_end = 250; scene.frame_set(1)
scene.render.engine = 'BLENDER_EEVEE_NEXT'
scene.render.image_settings.compression = 90
scene.render.resolution_percentage = 50
scene.render.dither_intensity = 0.0
scene.cycles.use_denoising = False
scene.cycles.samples = 10
scene.cycles.sampling_pattern = 'TABULATED_SOBOL'
scene.cycles.light_sampling_threshold = 0.0
scene.cycles.use_adaptive_sampling = False
scene.cycles.use_light_tree = False
scene.cycles.blur_glossy = 0.0
scene.cycles.volume_bounces = 1
scene.cycles.pixel_filter_type = 'GAUSSIAN'
scene.cycles.sample_clamp_indirect = 0.0
scene.view_settings.view_transform = 'Standard'
bpy.context.view_layer.update()
